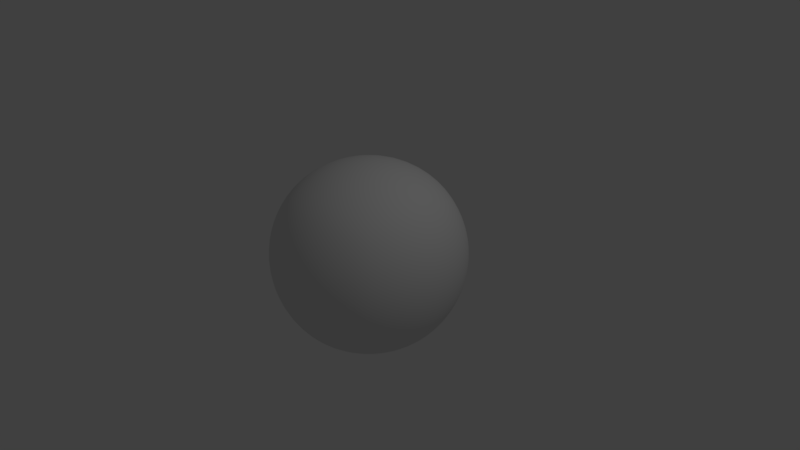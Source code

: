 # Source: SphereCube.blend  (saved by Blender 2.79.0; exported with 4.5.12 LTS)
import bpy
from mathutils import Matrix  # noqa: F401  (used for matrix-valued properties, if any)

bpy.ops.wm.read_factory_settings(use_empty=True)
scene = bpy.context.scene
scene.name = 'Scene'

# ---- collections
col_collection_1 = bpy.data.collections.new('Collection 1'); scene.collection.children.link(col_collection_1)

# ---- materials (node trees are filled in below, after node groups)
mat_spherecube = bpy.data.materials.new('SphereCube')
mat_spherecube.alpha_threshold = 0.0
mat_spherecube.use_transparent_shadow = False
mat_spherecube.roughness = 0.5

# ---- material node trees

# ---- world
world_world = bpy.data.worlds.new('World'); scene.world = world_world
world_world.color = (0.05088, 0.05088, 0.05088)
world_world.use_sun_shadow = False
world_world.sun_shadow_jitter_overblur = 0.0
world_world.cycles.sampling_method = 'MANUAL'

# ---- cameras
cam_camera = bpy.data.cameras.new('Camera')
cam_camera.clip_end = 100.0
cam_camera.lens = 35.0
cam_camera.sensor_width = 32.0
cam_camera.sensor_height = 18.0
cam_camera.ortho_scale = 7.314
cam_camera.dof.focus_distance = 0.0
cam_camera.dof.aperture_fstop = 128.0

# ---- lights
light_lamp = bpy.data.lights.new('Lamp', 'POINT')
light_lamp.transmission_factor = 0.0
light_lamp.cutoff_distance = 30.0
light_lamp.energy = 100.0
light_lamp.shadow_buffer_clip_start = 1.001
light_lamp.shadow_soft_size = 0.1
light_lamp.shadow_maximum_resolution = 0.006
light_lamp.use_absolute_resolution = True

# ---- meshes
me_cube_004 = bpy.data.meshes.new('Cube.004')
me_cube_004.from_pydata([(-0.7448, -0.7448, -0.7448), (-0.7448, -0.7448, 0.7448), (-0.7448, 0.7448, -0.7448), (-0.7448, 0.7448, 0.7448), (0.7448, -0.7448, -0.7448), (0.7448, -0.7448, 0.7448), (0.7448, 0.7448, -0.7448), (0.7448, 0.7448, 0.7448), (-0.9121, 0.0, -0.9121), (-0.9121, -0.9121, 0.0), (-0.9121, 0.0, 0.9121), (-0.9121, 0.9121, 0.0), (0.0, 0.9121, -0.9121), (0.0, 0.9121, 0.9121), (0.9121, 0.9121, 0.0), (0.9121, 0.0, -0.9121), (0.9121, 0.0, 0.9121), (0.9121, -0.9121, 0.0), (0.0, -0.9121, -0.9121), (0.0, -0.9121, 0.9121), (0.0, 0.0, 1.29), (0.0, 0.0, -1.29), (0.0, -1.29, 0.0), (1.29, 0.0, 0.0), (0.0, 1.29, 0.0), (-1.29, 0.0, 0.0), (-0.86, -0.43, -0.86), (-0.86, -0.86, 0.43), (-0.86, 0.43, 0.86), (-0.86, 0.86, -0.43), (-0.43, 0.86, -0.86), (0.43, 0.86, 0.86), (0.86, 0.86, -0.43), (0.86, 0.43, -0.86), (0.86, -0.43, 0.86), (0.86, -0.86, -0.43), (0.43, -0.86, -0.86), (-0.43, -0.86, 0.86), (-0.86, 0.43, -0.86), (-0.86, -0.86, -0.43), (-0.86, -0.43, 0.86), (-0.86, 0.86, 0.43), (0.43, 0.86, -0.86), (-0.43, 0.86, 0.86), (0.86, 0.86, 0.43), (0.86, -0.43, -0.86), (0.86, 0.43, 0.86), (0.86, -0.86, 0.43), (-0.43, -0.86, -0.86), (0.43, -0.86, 0.86), (0.0, -0.5769, 1.154), (0.0, 0.5769, 1.154), (0.5769, 0.0, 1.154), (-0.5769, 0.0, 1.154), (0.0, -0.5769, -1.154), (0.0, 0.5769, -1.154), (-0.5769, 0.0, -1.154), (0.5769, 0.0, -1.154), (-0.5769, -1.154, 0.0), (0.5769, -1.154, 0.0), (0.0, -1.154, -0.5769), (0.0, -1.154, 0.5769), (1.154, -0.5769, 0.0), (1.154, 0.5769, 0.0), (1.154, 0.0, -0.5769), (1.154, 0.0, 0.5769), (0.5769, 1.154, 0.0), (-0.5769, 1.154, 0.0), (0.0, 1.154, -0.5769), (0.0, 1.154, 0.5769), (-1.154, 0.5769, 0.0), (-1.154, -0.5769, 0.0), (-1.154, 0.0, -0.5769), (-1.154, 0.0, 0.5769), (-1.053, -0.5266, 0.5266), (-1.053, -0.5266, -0.5266), (-1.053, 0.5266, -0.5266), (-0.5266, 1.053, 0.5266), (-0.5266, 1.053, -0.5266), (0.5266, 1.053, -0.5266), (1.053, 0.5266, 0.5266), (1.053, 0.5266, -0.5266), (1.053, -0.5266, -0.5266), (0.5266, -1.053, 0.5266), (0.5266, -1.053, -0.5266), (-0.5266, -1.053, -0.5266), (0.5266, 0.5266, -1.053), (-0.5266, 0.5266, -1.053), (-0.5266, -0.5266, -1.053), (-0.5266, 0.5266, 1.053), (0.5266, 0.5266, 1.053), (0.5266, -0.5266, 1.053), (-0.5266, -0.5266, 1.053), (0.5266, -0.5266, -1.053), (-0.5266, -1.053, 0.5266), (1.053, -0.5266, 0.5266), (0.5266, 1.053, 0.5266), (-1.053, 0.5266, 0.5266), (-0.8058, -0.6044, -0.8058), (-0.8058, -0.8058, 0.6044), (-0.8058, 0.6044, 0.8058), (-0.8058, 0.8058, -0.6044), (-0.6044, 0.8058, -0.8058), (0.6044, 0.8058, 0.8058), (0.8058, 0.8058, -0.6044), (0.8058, 0.6044, -0.8058), (0.8058, -0.6044, 0.8058), (0.8058, -0.8058, -0.6044), (0.6044, -0.8058, -0.8058), (-0.6044, -0.8058, 0.8058), (-0.8982, 0.2246, -0.8982), (-0.8982, -0.8982, -0.2246), (-0.8982, -0.2246, 0.8982), (-0.8982, 0.8982, 0.2246), (0.2246, 0.8982, -0.8982), (-0.2246, 0.8982, 0.8982), (0.8982, 0.8982, 0.2246), (0.8982, -0.2246, -0.8982), (0.8982, 0.2246, 0.8982), (0.8982, -0.8982, 0.2246), (-0.2246, -0.8982, -0.8982), (0.2246, -0.8982, 0.8982), (0.0, -0.774, 1.032), (0.0, 0.3129, 1.251), (0.774, 0.0, 1.032), (-0.3129, 0.0, 1.251), (0.0, -0.774, -1.032), (0.0, 0.3129, -1.251), (-0.774, 0.0, -1.032), (0.3129, 0.0, -1.251), (-0.774, -1.032, 0.0), (0.3129, -1.251, 0.0), (0.0, -1.032, -0.774), (0.0, -1.251, 0.3129), (1.032, -0.774, 0.0), (1.251, 0.3129, 0.0), (1.032, 0.0, -0.774), (1.251, 0.0, 0.3129), (0.774, 1.032, 0.0), (-0.3129, 1.251, 0.0), (0.0, 1.032, -0.774), (0.0, 1.251, 0.3129), (-1.032, 0.774, 0.0), (-1.251, -0.3129, 0.0), (-1.032, 0.0, -0.774), (-1.251, 0.0, 0.3129), (-0.8982, -0.2246, -0.8982), (-0.8982, -0.8982, 0.2246), (-0.8982, 0.2246, 0.8982), (-0.8982, 0.8982, -0.2246), (-0.2246, 0.8982, -0.8982), (0.2246, 0.8982, 0.8982), (0.8982, 0.8982, -0.2246), (0.8982, 0.2246, -0.8982), (0.8982, -0.2246, 0.8982), (0.8982, -0.8982, -0.2246), (0.2246, -0.8982, -0.8982), (-0.2246, -0.8982, 0.8982), (-0.8058, 0.6044, -0.8058), (-0.8058, -0.8058, -0.6044), (-0.8058, -0.6044, 0.8058), (-0.8058, 0.8058, 0.6044), (0.6044, 0.8058, -0.8058), (-0.6044, 0.8058, 0.8058), (0.8058, 0.8058, 0.6044), (0.8058, -0.6044, -0.8058), (0.8058, 0.6044, 0.8058), (0.8058, -0.8058, 0.6044), (-0.6044, -0.8058, -0.8058), (0.6044, -0.8058, 0.8058), (0.0, -0.3129, 1.251), (0.0, 0.774, 1.032), (0.3129, 0.0, 1.251), (-0.774, 0.0, 1.032), (0.0, -0.3129, -1.251), (0.0, 0.774, -1.032), (-0.3129, 0.0, -1.251), (0.774, 0.0, -1.032), (-0.3129, -1.251, 0.0), (0.774, -1.032, 0.0), (0.0, -1.251, -0.3129), (0.0, -1.032, 0.774), (1.251, -0.3129, 0.0), (1.032, 0.774, 0.0), (1.251, 0.0, -0.3129), (1.032, 0.0, 0.774), (0.3129, 1.251, 0.0), (-0.774, 1.032, 0.0), (0.0, 1.251, -0.3129), (0.0, 1.032, 0.774), (-1.251, 0.3129, 0.0), (-1.032, -0.774, 0.0), (-1.251, 0.0, -0.3129), (-1.032, 0.0, 0.774), (-1.126, -0.2815, 0.563), (-0.9581, -0.7186, 0.4791), (-1.126, -0.563, 0.2815), (-0.9581, -0.4791, 0.7186), (-1.126, -0.2815, -0.563), (-0.9581, -0.7186, -0.4791), (-0.9581, -0.4791, -0.7186), (-1.126, -0.563, -0.2815), (-0.9581, 0.7186, -0.4791), (-1.126, 0.2815, -0.563), (-0.9581, 0.4791, -0.7186), (-1.126, 0.563, -0.2815), (-0.2815, 1.126, 0.563), (-0.7186, 0.9581, 0.4791), (-0.563, 1.126, 0.2815), (-0.4791, 0.9581, 0.7186), (-0.2815, 1.126, -0.563), (-0.7186, 0.9581, -0.4791), (-0.4791, 0.9581, -0.7186), (-0.563, 1.126, -0.2815), (0.7186, 0.9581, -0.4791), (0.2815, 1.126, -0.563), (0.4791, 0.9581, -0.7186), (0.563, 1.126, -0.2815), (1.126, 0.2815, 0.563), (0.9581, 0.7186, 0.4791), (1.126, 0.563, 0.2815), (0.9581, 0.4791, 0.7186), (1.126, 0.2815, -0.563), (0.9581, 0.7186, -0.4791), (0.9581, 0.4791, -0.7186), (1.126, 0.563, -0.2815), (0.9581, -0.7186, -0.4791), (1.126, -0.2815, -0.563), (0.9581, -0.4791, -0.7186), (1.126, -0.563, -0.2815), (0.2815, -1.126, 0.563), (0.7186, -0.9581, 0.4791), (0.563, -1.126, 0.2815), (0.4791, -0.9581, 0.7186), (0.2815, -1.126, -0.563), (0.7186, -0.9581, -0.4791), (0.4791, -0.9581, -0.7186), (0.563, -1.126, -0.2815), (-0.7186, -0.9581, -0.4791), (-0.2815, -1.126, -0.563), (-0.4791, -0.9581, -0.7186), (-0.563, -1.126, -0.2815), (0.563, 0.2815, -1.126), (0.4791, 0.7186, -0.9581), (0.2815, 0.563, -1.126), (0.7186, 0.4791, -0.9581), (-0.563, 0.2815, -1.126), (-0.4791, 0.7186, -0.9581), (-0.7186, 0.4791, -0.9581), (-0.2815, 0.563, -1.126), (-0.4791, -0.7186, -0.9581), (-0.563, -0.2815, -1.126), (-0.7186, -0.4791, -0.9581), (-0.2815, -0.563, -1.126), (-0.563, 0.2815, 1.126), (-0.4791, 0.7186, 0.9581), (-0.2815, 0.563, 1.126), (-0.7186, 0.4791, 0.9581), (0.563, 0.2815, 1.126), (0.4791, 0.7186, 0.9581), (0.7186, 0.4791, 0.9581), (0.2815, 0.563, 1.126), (0.4791, -0.7186, 0.9581), (0.563, -0.2815, 1.126), (0.7186, -0.4791, 0.9581), (0.2815, -0.563, 1.126), (-0.4791, -0.7186, 0.9581), (-0.563, -0.2815, 1.126), (-0.2815, -0.563, 1.126), (-0.7186, -0.4791, 0.9581), (0.4791, -0.7186, -0.9581), (0.563, -0.2815, -1.126), (0.2815, -0.563, -1.126), (0.7186, -0.4791, -0.9581), (-0.7186, -0.9581, 0.4791), (-0.2815, -1.126, 0.563), (-0.563, -1.126, 0.2815), (-0.4791, -0.9581, 0.7186), (0.9581, -0.7186, 0.4791), (1.126, -0.2815, 0.563), (1.126, -0.563, 0.2815), (0.9581, -0.4791, 0.7186), (0.7186, 0.9581, 0.4791), (0.2815, 1.126, 0.563), (0.563, 1.126, 0.2815), (0.4791, 0.9581, 0.7186), (-0.9581, 0.7186, 0.4791), (-1.126, 0.2815, 0.563), (-1.126, 0.563, 0.2815), (-0.9581, 0.4791, 0.7186), (-1.012, 0.253, 0.7589), (-1.216, 0.304, 0.304), (-1.012, 0.7589, 0.253), (0.253, 1.012, 0.7589), (0.304, 1.216, 0.304), (0.7589, 1.012, 0.253), (1.012, -0.253, 0.7589), (1.216, -0.304, 0.304), (1.012, -0.7589, 0.253), (-0.253, -1.012, 0.7589), (-0.304, -1.216, 0.304), (-0.7589, -1.012, 0.253), (0.7589, -0.253, -1.012), (0.304, -0.304, -1.216), (0.253, -0.7589, -1.012), (-0.7589, -0.253, 1.012), (-0.304, -0.304, 1.216), (-0.253, -0.7589, 1.012), (0.304, -0.304, 1.216), (0.7589, -0.253, 1.012), (0.6637, -0.6637, 0.8849), (0.253, 0.7589, 1.012), (0.6637, 0.6637, 0.8849), (0.7589, 0.253, 1.012), (-0.6637, 0.6637, 0.8849), (-0.253, 0.7589, 1.012), (-0.304, 0.304, 1.216), (-0.304, -0.304, -1.216), (-0.7589, -0.253, -1.012), (-0.6637, -0.6637, -0.8849), (-0.253, 0.7589, -1.012), (-0.6637, 0.6637, -0.8849), (-0.7589, 0.253, -1.012), (0.6637, 0.6637, -0.8849), (0.253, 0.7589, -1.012), (0.304, 0.304, -1.216), (-0.304, -1.216, -0.304), (-0.253, -1.012, -0.7589), (-0.6637, -0.8849, -0.6637), (0.7589, -1.012, -0.253), (0.6637, -0.8849, -0.6637), (0.253, -1.012, -0.7589), (0.6637, -0.8849, 0.6637), (0.7589, -1.012, 0.253), (0.304, -1.216, 0.304), (1.216, -0.304, -0.304), (1.012, -0.253, -0.7589), (0.8849, -0.6637, -0.6637), (1.012, 0.7589, -0.253), (0.8849, 0.6637, -0.6637), (1.012, 0.253, -0.7589), (0.8849, 0.6637, 0.6637), (1.012, 0.7589, 0.253), (1.216, 0.304, 0.304), (0.304, 1.216, -0.304), (0.253, 1.012, -0.7589), (0.6637, 0.8849, -0.6637), (-0.7589, 1.012, -0.253), (-0.6637, 0.8849, -0.6637), (-0.253, 1.012, -0.7589), (-0.6637, 0.8849, 0.6637), (-0.7589, 1.012, 0.253), (-0.304, 1.216, 0.304), (-1.216, 0.304, -0.304), (-1.012, 0.253, -0.7589), (-0.8849, 0.6637, -0.6637), (-1.012, -0.7589, -0.253), (-0.8849, -0.6637, -0.6637), (-1.012, -0.253, -0.7589), (-0.8849, -0.6637, 0.6637), (-1.012, -0.7589, 0.253), (-1.216, -0.304, 0.304), (-1.012, -0.253, 0.7589), (-1.216, -0.304, -0.304), (-1.012, 0.7589, -0.253), (-0.253, 1.012, 0.7589), (-0.304, 1.216, -0.304), (0.7589, 1.012, -0.253), (1.012, 0.253, 0.7589), (1.216, 0.304, -0.304), (1.012, -0.7589, -0.253), (0.253, -1.012, 0.7589), (0.304, -1.216, -0.304), (-0.7589, -1.012, -0.253), (0.7589, 0.253, -1.012), (-0.304, 0.304, -1.216), (-0.253, -0.7589, -1.012), (-0.7589, 0.253, 1.012), (0.304, 0.304, 1.216), (0.253, -0.7589, 1.012), (-0.6637, -0.6637, 0.8849), (0.6637, -0.6637, -0.8849), (-0.6637, -0.8849, 0.6637), (0.8849, -0.6637, 0.6637), (0.6637, 0.8849, 0.6637), (-0.8849, 0.6637, 0.6637)], [], [(385, 100, 3, 161), (384, 103, 7, 164), (383, 106, 5, 167), (382, 109, 1, 99), (381, 165, 4, 108), (380, 160, 1, 109), (379, 122, 19, 121), (378, 123, 20, 172), (377, 148, 10, 173), (376, 126, 18, 120), (375, 127, 21, 176), (374, 153, 15, 177), (373, 130, 9, 111), (372, 131, 22, 180), (371, 121, 19, 181), (370, 134, 17, 155), (369, 135, 23, 184), (368, 118, 16, 185), (367, 138, 14, 152), (366, 139, 24, 188), (365, 115, 13, 189), (364, 142, 11, 149), (363, 143, 25, 192), (362, 112, 10, 193), (361, 194, 73, 145), (360, 195, 74, 196), (359, 160, 40, 197), (358, 198, 72, 144), (357, 199, 75, 200), (356, 191, 71, 201), (355, 202, 29, 101), (354, 203, 76, 204), (353, 190, 70, 205), (352, 206, 69, 141), (351, 207, 77, 208), (350, 163, 43, 209), (349, 210, 68, 140), (348, 211, 78, 212), (347, 187, 67, 213), (346, 214, 32, 104), (345, 215, 79, 216), (344, 186, 66, 217), (343, 218, 65, 137), (342, 219, 80, 220), (341, 166, 46, 221), (340, 222, 64, 136), (339, 223, 81, 224), (338, 183, 63, 225), (337, 226, 35, 107), (336, 227, 82, 228), (335, 182, 62, 229), (334, 230, 61, 133), (333, 231, 83, 232), (332, 169, 49, 233), (331, 234, 60, 132), (330, 235, 84, 236), (329, 179, 59, 237), (328, 238, 39, 159), (327, 239, 85, 240), (326, 178, 58, 241), (325, 242, 57, 129), (324, 243, 86, 244), (323, 105, 33, 245), (322, 246, 56, 128), (321, 247, 87, 248), (320, 175, 55, 249), (319, 250, 48, 168), (318, 251, 88, 252), (317, 174, 54, 253), (316, 254, 53, 125), (315, 255, 89, 256), (314, 100, 28, 257), (313, 258, 52, 124), (312, 259, 90, 260), (311, 171, 51, 261), (310, 262, 49, 169), (309, 263, 91, 264), (308, 170, 50, 265), (307, 266, 37, 157), (306, 267, 92, 268), (305, 112, 40, 269), (304, 270, 36, 156), (303, 271, 93, 272), (302, 117, 45, 273), (301, 274, 27, 147), (300, 275, 94, 276), (299, 157, 37, 277), (298, 278, 47, 119), (297, 279, 95, 280), (296, 154, 34, 281), (295, 282, 44, 116), (294, 283, 96, 284), (293, 151, 31, 285), (292, 286, 41, 113), (291, 287, 97, 288), (290, 148, 28, 289), (287, 290, 289, 97), (73, 193, 290, 287), (193, 10, 148, 290), (190, 291, 288, 70), (25, 145, 291, 190), (145, 73, 287, 291), (142, 292, 113, 11), (70, 288, 292, 142), (288, 97, 286, 292), (283, 293, 285, 96), (69, 189, 293, 283), (189, 13, 151, 293), (186, 294, 284, 66), (24, 141, 294, 186), (141, 69, 283, 294), (138, 295, 116, 14), (66, 284, 295, 138), (284, 96, 282, 295), (279, 296, 281, 95), (65, 185, 296, 279), (185, 16, 154, 296), (182, 297, 280, 62), (23, 137, 297, 182), (137, 65, 279, 297), (134, 298, 119, 17), (62, 280, 298, 134), (280, 95, 278, 298), (275, 299, 277, 94), (61, 181, 299, 275), (181, 19, 157, 299), (178, 300, 276, 58), (22, 133, 300, 178), (133, 61, 275, 300), (130, 301, 147, 9), (58, 276, 301, 130), (276, 94, 274, 301), (271, 302, 273, 93), (57, 177, 302, 271), (177, 15, 117, 302), (174, 303, 272, 54), (21, 129, 303, 174), (129, 57, 271, 303), (126, 304, 156, 18), (54, 272, 304, 126), (272, 93, 270, 304), (267, 305, 269, 92), (53, 173, 305, 267), (173, 10, 112, 305), (170, 306, 268, 50), (20, 125, 306, 170), (125, 53, 267, 306), (122, 307, 157, 19), (50, 268, 307, 122), (268, 92, 266, 307), (263, 308, 265, 91), (52, 172, 308, 263), (172, 20, 170, 308), (154, 309, 264, 34), (16, 124, 309, 154), (124, 52, 263, 309), (106, 310, 169, 5), (34, 264, 310, 106), (264, 91, 262, 310), (259, 311, 261, 90), (31, 151, 311, 259), (151, 13, 171, 311), (166, 312, 260, 46), (7, 103, 312, 166), (103, 31, 259, 312), (118, 313, 124, 16), (46, 260, 313, 118), (260, 90, 258, 313), (255, 314, 257, 89), (43, 163, 314, 255), (163, 3, 100, 314), (171, 315, 256, 51), (13, 115, 315, 171), (115, 43, 255, 315), (123, 316, 125, 20), (51, 256, 316, 123), (256, 89, 254, 316), (251, 317, 253, 88), (56, 176, 317, 251), (176, 21, 174, 317), (146, 318, 252, 26), (8, 128, 318, 146), (128, 56, 251, 318), (98, 319, 168, 0), (26, 252, 319, 98), (252, 88, 250, 319), (247, 320, 249, 87), (30, 150, 320, 247), (150, 12, 175, 320), (158, 321, 248, 38), (2, 102, 321, 158), (102, 30, 247, 321), (110, 322, 128, 8), (38, 248, 322, 110), (248, 87, 246, 322), (243, 323, 245, 86), (42, 162, 323, 243), (162, 6, 105, 323), (175, 324, 244, 55), (12, 114, 324, 175), (114, 42, 243, 324), (127, 325, 129, 21), (55, 244, 325, 127), (244, 86, 242, 325), (239, 326, 241, 85), (60, 180, 326, 239), (180, 22, 178, 326), (120, 327, 240, 48), (18, 132, 327, 120), (132, 60, 239, 327), (168, 328, 159, 0), (48, 240, 328, 168), (240, 85, 238, 328), (235, 329, 237, 84), (35, 155, 329, 235), (155, 17, 179, 329), (108, 330, 236, 36), (4, 107, 330, 108), (107, 35, 235, 330), (156, 331, 132, 18), (36, 236, 331, 156), (236, 84, 234, 331), (231, 332, 233, 83), (47, 167, 332, 231), (167, 5, 169, 332), (179, 333, 232, 59), (17, 119, 333, 179), (119, 47, 231, 333), (131, 334, 133, 22), (59, 232, 334, 131), (232, 83, 230, 334), (227, 335, 229, 82), (64, 184, 335, 227), (184, 23, 182, 335), (117, 336, 228, 45), (15, 136, 336, 117), (136, 64, 227, 336), (165, 337, 107, 4), (45, 228, 337, 165), (228, 82, 226, 337), (223, 338, 225, 81), (32, 152, 338, 223), (152, 14, 183, 338), (105, 339, 224, 33), (6, 104, 339, 105), (104, 32, 223, 339), (153, 340, 136, 15), (33, 224, 340, 153), (224, 81, 222, 340), (219, 341, 221, 80), (44, 164, 341, 219), (164, 7, 166, 341), (183, 342, 220, 63), (14, 116, 342, 183), (116, 44, 219, 342), (135, 343, 137, 23), (63, 220, 343, 135), (220, 80, 218, 343), (215, 344, 217, 79), (68, 188, 344, 215), (188, 24, 186, 344), (114, 345, 216, 42), (12, 140, 345, 114), (140, 68, 215, 345), (162, 346, 104, 6), (42, 216, 346, 162), (216, 79, 214, 346), (211, 347, 213, 78), (29, 149, 347, 211), (149, 11, 187, 347), (102, 348, 212, 30), (2, 101, 348, 102), (101, 29, 211, 348), (150, 349, 140, 12), (30, 212, 349, 150), (212, 78, 210, 349), (207, 350, 209, 77), (41, 161, 350, 207), (161, 3, 163, 350), (187, 351, 208, 67), (11, 113, 351, 187), (113, 41, 207, 351), (139, 352, 141, 24), (67, 208, 352, 139), (208, 77, 206, 352), (203, 353, 205, 76), (72, 192, 353, 203), (192, 25, 190, 353), (110, 354, 204, 38), (8, 144, 354, 110), (144, 72, 203, 354), (158, 355, 101, 2), (38, 204, 355, 158), (204, 76, 202, 355), (199, 356, 201, 75), (39, 111, 356, 199), (111, 9, 191, 356), (98, 357, 200, 26), (0, 159, 357, 98), (159, 39, 199, 357), (146, 358, 144, 8), (26, 200, 358, 146), (200, 75, 198, 358), (195, 359, 197, 74), (27, 99, 359, 195), (99, 1, 160, 359), (191, 360, 196, 71), (9, 147, 360, 191), (147, 27, 195, 360), (143, 361, 145, 25), (71, 196, 361, 143), (196, 74, 194, 361), (194, 362, 193, 73), (74, 197, 362, 194), (197, 40, 112, 362), (198, 363, 192, 72), (75, 201, 363, 198), (201, 71, 143, 363), (202, 364, 149, 29), (76, 205, 364, 202), (205, 70, 142, 364), (206, 365, 189, 69), (77, 209, 365, 206), (209, 43, 115, 365), (210, 366, 188, 68), (78, 213, 366, 210), (213, 67, 139, 366), (214, 367, 152, 32), (79, 217, 367, 214), (217, 66, 138, 367), (218, 368, 185, 65), (80, 221, 368, 218), (221, 46, 118, 368), (222, 369, 184, 64), (81, 225, 369, 222), (225, 63, 135, 369), (226, 370, 155, 35), (82, 229, 370, 226), (229, 62, 134, 370), (230, 371, 181, 61), (83, 233, 371, 230), (233, 49, 121, 371), (234, 372, 180, 60), (84, 237, 372, 234), (237, 59, 131, 372), (238, 373, 111, 39), (85, 241, 373, 238), (241, 58, 130, 373), (242, 374, 177, 57), (86, 245, 374, 242), (245, 33, 153, 374), (246, 375, 176, 56), (87, 249, 375, 246), (249, 55, 127, 375), (250, 376, 120, 48), (88, 253, 376, 250), (253, 54, 126, 376), (254, 377, 173, 53), (89, 257, 377, 254), (257, 28, 148, 377), (258, 378, 172, 52), (90, 261, 378, 258), (261, 51, 123, 378), (262, 379, 121, 49), (91, 265, 379, 262), (265, 50, 122, 379), (266, 380, 109, 37), (92, 269, 380, 266), (269, 40, 160, 380), (270, 381, 108, 36), (93, 273, 381, 270), (273, 45, 165, 381), (274, 382, 99, 27), (94, 277, 382, 274), (277, 37, 109, 382), (278, 383, 167, 47), (95, 281, 383, 278), (281, 34, 106, 383), (282, 384, 164, 44), (96, 285, 384, 282), (285, 31, 103, 384), (286, 385, 161, 41), (97, 289, 385, 286), (289, 28, 100, 385)])
me_cube_004.polygons.foreach_set('use_smooth', [True] * 384)
_uv = me_cube_004.uv_layers.new(name='UVMap')
_uv.uv.foreach_set('vector', [0.3864, 0.3864, 0.3485, 0.3864, 0.3485, 0.3485, 0.3864, 0.3485, 0.05303, 0.3864, 0.01515, 0.3864, 0.01515, 0.3485, 0.05303, 0.3485, 0.05303, 0.05303, 0.01515, 0.05303, 0.01515, 0.01515, 0.05303, 0.01515, 0.6136, 0.05303, 0.6136, 0.01515, 0.6515, 0.01515, 0.6515, 0.05303, 0.947, 0.05303, 0.947, 0.01515, 0.9848, 0.01515, 0.9848, 0.05303, 0.05303, 0.947, 0.05303, 0.9848, 0.01515, 0.9848, 0.01515, 0.947, 0.05303, 0.7955, 0.05303, 0.8333, 0.01515, 0.8333, 0.01515, 0.7955, 0.2045, 0.7955, 0.2045, 0.8333, 0.1667, 0.8333, 0.1667, 0.7955, 0.2045, 0.947, 0.2045, 0.9848, 0.1667, 0.9848, 0.1667, 0.947, 0.947, 0.2045, 0.947, 0.1667, 0.9848, 0.1667, 0.9848, 0.2045, 0.7955, 0.2045, 0.7955, 0.1667, 0.8333, 0.1667, 0.8333, 0.2045, 0.7955, 0.05303, 0.7955, 0.01515, 0.8333, 0.01515, 0.8333, 0.05303, 0.6136, 0.2045, 0.6136, 0.1667, 0.6515, 0.1667, 0.6515, 0.2045, 0.4621, 0.2045, 0.4621, 0.1667, 0.5, 0.1667, 0.5, 0.2045, 0.4621, 0.05303, 0.4621, 0.01515, 0.5, 0.01515, 0.5, 0.05303, 0.2045, 0.05303, 0.1667, 0.05303, 0.1667, 0.01515, 0.2045, 0.01515, 0.2045, 0.2045, 0.1667, 0.2045, 0.1667, 0.1667, 0.2045, 0.1667, 0.05303, 0.2045, 0.01515, 0.2045, 0.01515, 0.1667, 0.05303, 0.1667, 0.2045, 0.3864, 0.1667, 0.3864, 0.1667, 0.3485, 0.2045, 0.3485, 0.2045, 0.5379, 0.1667, 0.5379, 0.1667, 0.5, 0.2045, 0.5, 0.05303, 0.5379, 0.01515, 0.5379, 0.01515, 0.5, 0.05303, 0.5, 0.5379, 0.3864, 0.5, 0.3864, 0.5, 0.3485, 0.5379, 0.3485, 0.5379, 0.5379, 0.5, 0.5379, 0.5, 0.5, 0.5379, 0.5, 0.3864, 0.5379, 0.3485, 0.5379, 0.3485, 0.5, 0.3864, 0.5, 0.4621, 0.5379, 0.4242, 0.5379, 0.4242, 0.5, 0.4621, 0.5, 0.4621, 0.6136, 0.4242, 0.6136, 0.4242, 0.5758, 0.4621, 0.5758, 0.3864, 0.6136, 0.3485, 0.6136, 0.3485, 0.5758, 0.3864, 0.5758, 0.6136, 0.5379, 0.5758, 0.5379, 0.5758, 0.5, 0.6136, 0.5, 0.6136, 0.6136, 0.5758, 0.6136, 0.5758, 0.5758, 0.6136, 0.5758, 0.5379, 0.6136, 0.5, 0.6136, 0.5, 0.5758, 0.5379, 0.5758, 0.6136, 0.3864, 0.5758, 0.3864, 0.5758, 0.3485, 0.6136, 0.3485, 0.6136, 0.4621, 0.5758, 0.4621, 0.5758, 0.4242, 0.6136, 0.4242, 0.5379, 0.4621, 0.5, 0.4621, 0.5, 0.4242, 0.5379, 0.4242, 0.1288, 0.5379, 0.09091, 0.5379, 0.09091, 0.5, 0.1288, 0.5, 0.1288, 0.6136, 0.09091, 0.6136, 0.09091, 0.5758, 0.1288, 0.5758, 0.05303, 0.6136, 0.01515, 0.6136, 0.01515, 0.5758, 0.05303, 0.5758, 0.2803, 0.5379, 0.2424, 0.5379, 0.2424, 0.5, 0.2803, 0.5, 0.2803, 0.6136, 0.2424, 0.6136, 0.2424, 0.5758, 0.2803, 0.5758, 0.2045, 0.6136, 0.1667, 0.6136, 0.1667, 0.5758, 0.2045, 0.5758, 0.2803, 0.3864, 0.2424, 0.3864, 0.2424, 0.3485, 0.2803, 0.3485, 0.2803, 0.4621, 0.2424, 0.4621, 0.2424, 0.4242, 0.2803, 0.4242, 0.2045, 0.4621, 0.1667, 0.4621, 0.1667, 0.4242, 0.2045, 0.4242, 0.1288, 0.2045, 0.09091, 0.2045, 0.09091, 0.1667, 0.1288, 0.1667, 0.1288, 0.2803, 0.09091, 0.2803, 0.09091, 0.2424, 0.1288, 0.2424, 0.05303, 0.2803, 0.01515, 0.2803, 0.01515, 0.2424, 0.05303, 0.2424, 0.2803, 0.2045, 0.2424, 0.2045, 0.2424, 0.1667, 0.2803, 0.1667, 0.2803, 0.2803, 0.2424, 0.2803, 0.2424, 0.2424, 0.2803, 0.2424, 0.2045, 0.2803, 0.1667, 0.2803, 0.1667, 0.2424, 0.2045, 0.2424, 0.2803, 0.05303, 0.2424, 0.05303, 0.2424, 0.01515, 0.2803, 0.01515, 0.2803, 0.1288, 0.2424, 0.1288, 0.2424, 0.09091, 0.2803, 0.09091, 0.2045, 0.1288, 0.1667, 0.1288, 0.1667, 0.09091, 0.2045, 0.09091, 0.4621, 0.1288, 0.4621, 0.09091, 0.5, 0.09091, 0.5, 0.1288, 0.3864, 0.1288, 0.3864, 0.09091, 0.4242, 0.09091, 0.4242, 0.1288, 0.3864, 0.05303, 0.3864, 0.01515, 0.4242, 0.01515, 0.4242, 0.05303, 0.4621, 0.2803, 0.4621, 0.2424, 0.5, 0.2424, 0.5, 0.2803, 0.3864, 0.2803, 0.3864, 0.2424, 0.4242, 0.2424, 0.4242, 0.2803, 0.3864, 0.2045, 0.3864, 0.1667, 0.4242, 0.1667, 0.4242, 0.2045, 0.6136, 0.2803, 0.6136, 0.2424, 0.6515, 0.2424, 0.6515, 0.2803, 0.5379, 0.2803, 0.5379, 0.2424, 0.5758, 0.2424, 0.5758, 0.2803, 0.5379, 0.2045, 0.5379, 0.1667, 0.5758, 0.1667, 0.5758, 0.2045, 0.7955, 0.1288, 0.7955, 0.09091, 0.8333, 0.09091, 0.8333, 0.1288, 0.7197, 0.1288, 0.7197, 0.09091, 0.7576, 0.09091, 0.7576, 0.1288, 0.7197, 0.05303, 0.7197, 0.01515, 0.7576, 0.01515, 0.7576, 0.05303, 0.7955, 0.2803, 0.7955, 0.2424, 0.8333, 0.2424, 0.8333, 0.2803, 0.7197, 0.2803, 0.7197, 0.2424, 0.7576, 0.2424, 0.7576, 0.2803, 0.7197, 0.2045, 0.7197, 0.1667, 0.7576, 0.1667, 0.7576, 0.2045, 0.947, 0.2803, 0.947, 0.2424, 0.9848, 0.2424, 0.9848, 0.2803, 0.8712, 0.2803, 0.8712, 0.2424, 0.9091, 0.2424, 0.9091, 0.2803, 0.8712, 0.2045, 0.8712, 0.1667, 0.9091, 0.1667, 0.9091, 0.2045, 0.2045, 0.8712, 0.2045, 0.9091, 0.1667, 0.9091, 0.1667, 0.8712, 0.2803, 0.8712, 0.2803, 0.9091, 0.2424, 0.9091, 0.2424, 0.8712, 0.2803, 0.947, 0.2803, 0.9848, 0.2424, 0.9848, 0.2424, 0.947, 0.2045, 0.7197, 0.2045, 0.7576, 0.1667, 0.7576, 0.1667, 0.7197, 0.2803, 0.7197, 0.2803, 0.7576, 0.2424, 0.7576, 0.2424, 0.7197, 0.2803, 0.7955, 0.2803, 0.8333, 0.2424, 0.8333, 0.2424, 0.7955, 0.05303, 0.7197, 0.05303, 0.7576, 0.01515, 0.7576, 0.01515, 0.7197, 0.1288, 0.7197, 0.1288, 0.7576, 0.09091, 0.7576, 0.09091, 0.7197, 0.1288, 0.7955, 0.1288, 0.8333, 0.09091, 0.8333, 0.09091, 0.7955, 0.05303, 0.8712, 0.05303, 0.9091, 0.01515, 0.9091, 0.01515, 0.8712, 0.1288, 0.8712, 0.1288, 0.9091, 0.09091, 0.9091, 0.09091, 0.8712, 0.1288, 0.947, 0.1288, 0.9848, 0.09091, 0.9848, 0.09091, 0.947, 0.947, 0.1288, 0.947, 0.09091, 0.9848, 0.09091, 0.9848, 0.1288, 0.8712, 0.1288, 0.8712, 0.09091, 0.9091, 0.09091, 0.9091, 0.1288, 0.8712, 0.05303, 0.8712, 0.01515, 0.9091, 0.01515, 0.9091, 0.05303, 0.6136, 0.1288, 0.6136, 0.09091, 0.6515, 0.09091, 0.6515, 0.1288, 0.5379, 0.1288, 0.5379, 0.09091, 0.5758, 0.09091, 0.5758, 0.1288, 0.5379, 0.05303, 0.5379, 0.01515, 0.5758, 0.01515, 0.5758, 0.05303, 0.1288, 0.05303, 0.09091, 0.05303, 0.09091, 0.01515, 0.1288, 0.01515, 0.1288, 0.1288, 0.09091, 0.1288, 0.09091, 0.09091, 0.1288, 0.09091, 0.05303, 0.1288, 0.01515, 0.1288, 0.01515, 0.09091, 0.05303, 0.09091, 0.1288, 0.3864, 0.09091, 0.3864, 0.09091, 0.3485, 0.1288, 0.3485, 0.1288, 0.4621, 0.09091, 0.4621, 0.09091, 0.4242, 0.1288, 0.4242, 0.05303, 0.4621, 0.01515, 0.4621, 0.01515, 0.4242, 0.05303, 0.4242, 0.4621, 0.3864, 0.4242, 0.3864, 0.4242, 0.3485, 0.4621, 0.3485, 0.4621, 0.4621, 0.4242, 0.4621, 0.4242, 0.4242, 0.4621, 0.4242, 0.3864, 0.4621, 0.3485, 0.4621, 0.3485, 0.4242, 0.3864, 0.4242, 0.4242, 0.4621, 0.3864, 0.4621, 0.3864, 0.4242, 0.4242, 0.4242, 0.4242, 0.5, 0.3864, 0.5, 0.3864, 0.4621, 0.4242, 0.4621, 0.3864, 0.5, 0.3485, 0.5, 0.3485, 0.4621, 0.3864, 0.4621, 0.5, 0.4621, 0.4621, 0.4621, 0.4621, 0.4242, 0.5, 0.4242, 0.5, 0.5, 0.4621, 0.5, 0.4621, 0.4621, 0.5, 0.4621, 0.4621, 0.5, 0.4242, 0.5, 0.4242, 0.4621, 0.4621, 0.4621, 0.5, 0.3864, 0.4621, 0.3864, 0.4621, 0.3485, 0.5, 0.3485, 0.5, 0.4242, 0.4621, 0.4242, 0.4621, 0.3864, 0.5, 0.3864, 0.4621, 0.4242, 0.4242, 0.4242, 0.4242, 0.3864, 0.4621, 0.3864, 0.09091, 0.4621, 0.05303, 0.4621, 0.05303, 0.4242, 0.09091, 0.4242, 0.09091, 0.5, 0.05303, 0.5, 0.05303, 0.4621, 0.09091, 0.4621, 0.05303, 0.5, 0.01515, 0.5, 0.01515, 0.4621, 0.05303, 0.4621, 0.1667, 0.4621, 0.1288, 0.4621, 0.1288, 0.4242, 0.1667, 0.4242, 0.1667, 0.5, 0.1288, 0.5, 0.1288, 0.4621, 0.1667, 0.4621, 0.1288, 0.5, 0.09091, 0.5, 0.09091, 0.4621, 0.1288, 0.4621, 0.1667, 0.3864, 0.1288, 0.3864, 0.1288, 0.3485, 0.1667, 0.3485, 0.1667, 0.4242, 0.1288, 0.4242, 0.1288, 0.3864, 0.1667, 0.3864, 0.1288, 0.4242, 0.09091, 0.4242, 0.09091, 0.3864, 0.1288, 0.3864, 0.09091, 0.1288, 0.05303, 0.1288, 0.05303, 0.09091, 0.09091, 0.09091, 0.09091, 0.1667, 0.05303, 0.1667, 0.05303, 0.1288, 0.09091, 0.1288, 0.05303, 0.1667, 0.01515, 0.1667, 0.01515, 0.1288, 0.05303, 0.1288, 0.1667, 0.1288, 0.1288, 0.1288, 0.1288, 0.09091, 0.1667, 0.09091, 0.1667, 0.1667, 0.1288, 0.1667, 0.1288, 0.1288, 0.1667, 0.1288, 0.1288, 0.1667, 0.09091, 0.1667, 0.09091, 0.1288, 0.1288, 0.1288, 0.1667, 0.05303, 0.1288, 0.05303, 0.1288, 0.01515, 0.1667, 0.01515, 0.1667, 0.09091, 0.1288, 0.09091, 0.1288, 0.05303, 0.1667, 0.05303, 0.1288, 0.09091, 0.09091, 0.09091, 0.09091, 0.05303, 0.1288, 0.05303, 0.5379, 0.09091, 0.5379, 0.05303, 0.5758, 0.05303, 0.5758, 0.09091, 0.5, 0.09091, 0.5, 0.05303, 0.5379, 0.05303, 0.5379, 0.09091, 0.5, 0.05303, 0.5, 0.01515, 0.5379, 0.01515, 0.5379, 0.05303, 0.5379, 0.1667, 0.5379, 0.1288, 0.5758, 0.1288, 0.5758, 0.1667, 0.5, 0.1667, 0.5, 0.1288, 0.5379, 0.1288, 0.5379, 0.1667, 0.5, 0.1288, 0.5, 0.09091, 0.5379, 0.09091, 0.5379, 0.1288, 0.6136, 0.1667, 0.6136, 0.1288, 0.6515, 0.1288, 0.6515, 0.1667, 0.5758, 0.1667, 0.5758, 0.1288, 0.6136, 0.1288, 0.6136, 0.1667, 0.5758, 0.1288, 0.5758, 0.09091, 0.6136, 0.09091, 0.6136, 0.1288, 0.8712, 0.09091, 0.8712, 0.05303, 0.9091, 0.05303, 0.9091, 0.09091, 0.8333, 0.09091, 0.8333, 0.05303, 0.8712, 0.05303, 0.8712, 0.09091, 0.8333, 0.05303, 0.8333, 0.01515, 0.8712, 0.01515, 0.8712, 0.05303, 0.8712, 0.1667, 0.8712, 0.1288, 0.9091, 0.1288, 0.9091, 0.1667, 0.8333, 0.1667, 0.8333, 0.1288, 0.8712, 0.1288, 0.8712, 0.1667, 0.8333, 0.1288, 0.8333, 0.09091, 0.8712, 0.09091, 0.8712, 0.1288, 0.947, 0.1667, 0.947, 0.1288, 0.9848, 0.1288, 0.9848, 0.1667, 0.9091, 0.1667, 0.9091, 0.1288, 0.947, 0.1288, 0.947, 0.1667, 0.9091, 0.1288, 0.9091, 0.09091, 0.947, 0.09091, 0.947, 0.1288, 0.1288, 0.9091, 0.1288, 0.947, 0.09091, 0.947, 0.09091, 0.9091, 0.1667, 0.9091, 0.1667, 0.947, 0.1288, 0.947, 0.1288, 0.9091, 0.1667, 0.947, 0.1667, 0.9848, 0.1288, 0.9848, 0.1288, 0.947, 0.1288, 0.8333, 0.1288, 0.8712, 0.09091, 0.8712, 0.09091, 0.8333, 0.1667, 0.8333, 0.1667, 0.8712, 0.1288, 0.8712, 0.1288, 0.8333, 0.1667, 0.8712, 0.1667, 0.9091, 0.1288, 0.9091, 0.1288, 0.8712, 0.05303, 0.8333, 0.05303, 0.8712, 0.01515, 0.8712, 0.01515, 0.8333, 0.09091, 0.8333, 0.09091, 0.8712, 0.05303, 0.8712, 0.05303, 0.8333, 0.09091, 0.8712, 0.09091, 0.9091, 0.05303, 0.9091, 0.05303, 0.8712, 0.1288, 0.7576, 0.1288, 0.7955, 0.09091, 0.7955, 0.09091, 0.7576, 0.1667, 0.7576, 0.1667, 0.7955, 0.1288, 0.7955, 0.1288, 0.7576, 0.1667, 0.7955, 0.1667, 0.8333, 0.1288, 0.8333, 0.1288, 0.7955, 0.1288, 0.6818, 0.1288, 0.7197, 0.09091, 0.7197, 0.09091, 0.6818, 0.1667, 0.6818, 0.1667, 0.7197, 0.1288, 0.7197, 0.1288, 0.6818, 0.1667, 0.7197, 0.1667, 0.7576, 0.1288, 0.7576, 0.1288, 0.7197, 0.05303, 0.6818, 0.05303, 0.7197, 0.01515, 0.7197, 0.01515, 0.6818, 0.09091, 0.6818, 0.09091, 0.7197, 0.05303, 0.7197, 0.05303, 0.6818, 0.09091, 0.7197, 0.09091, 0.7576, 0.05303, 0.7576, 0.05303, 0.7197, 0.2803, 0.7576, 0.2803, 0.7955, 0.2424, 0.7955, 0.2424, 0.7576, 0.3182, 0.7576, 0.3182, 0.7955, 0.2803, 0.7955, 0.2803, 0.7576, 0.3182, 0.7955, 0.3182, 0.8333, 0.2803, 0.8333, 0.2803, 0.7955, 0.2803, 0.6818, 0.2803, 0.7197, 0.2424, 0.7197, 0.2424, 0.6818, 0.3182, 0.6818, 0.3182, 0.7197, 0.2803, 0.7197, 0.2803, 0.6818, 0.3182, 0.7197, 0.3182, 0.7576, 0.2803, 0.7576, 0.2803, 0.7197, 0.2045, 0.6818, 0.2045, 0.7197, 0.1667, 0.7197, 0.1667, 0.6818, 0.2424, 0.6818, 0.2424, 0.7197, 0.2045, 0.7197, 0.2045, 0.6818, 0.2424, 0.7197, 0.2424, 0.7576, 0.2045, 0.7576, 0.2045, 0.7197, 0.2803, 0.9091, 0.2803, 0.947, 0.2424, 0.947, 0.2424, 0.9091, 0.3182, 0.9091, 0.3182, 0.947, 0.2803, 0.947, 0.2803, 0.9091, 0.3182, 0.947, 0.3182, 0.9848, 0.2803, 0.9848, 0.2803, 0.947, 0.2803, 0.8333, 0.2803, 0.8712, 0.2424, 0.8712, 0.2424, 0.8333, 0.3182, 0.8333, 0.3182, 0.8712, 0.2803, 0.8712, 0.2803, 0.8333, 0.3182, 0.8712, 0.3182, 0.9091, 0.2803, 0.9091, 0.2803, 0.8712, 0.2045, 0.8333, 0.2045, 0.8712, 0.1667, 0.8712, 0.1667, 0.8333, 0.2424, 0.8333, 0.2424, 0.8712, 0.2045, 0.8712, 0.2045, 0.8333, 0.2424, 0.8712, 0.2424, 0.9091, 0.2045, 0.9091, 0.2045, 0.8712, 0.8712, 0.2424, 0.8712, 0.2045, 0.9091, 0.2045, 0.9091, 0.2424, 0.8333, 0.2424, 0.8333, 0.2045, 0.8712, 0.2045, 0.8712, 0.2424, 0.8333, 0.2045, 0.8333, 0.1667, 0.8712, 0.1667, 0.8712, 0.2045, 0.8712, 0.3182, 0.8712, 0.2803, 0.9091, 0.2803, 0.9091, 0.3182, 0.8333, 0.3182, 0.8333, 0.2803, 0.8712, 0.2803, 0.8712, 0.3182, 0.8333, 0.2803, 0.8333, 0.2424, 0.8712, 0.2424, 0.8712, 0.2803, 0.947, 0.3182, 0.947, 0.2803, 0.9848, 0.2803, 0.9848, 0.3182, 0.9091, 0.3182, 0.9091, 0.2803, 0.947, 0.2803, 0.947, 0.3182, 0.9091, 0.2803, 0.9091, 0.2424, 0.947, 0.2424, 0.947, 0.2803, 0.7197, 0.2424, 0.7197, 0.2045, 0.7576, 0.2045, 0.7576, 0.2424, 0.6818, 0.2424, 0.6818, 0.2045, 0.7197, 0.2045, 0.7197, 0.2424, 0.6818, 0.2045, 0.6818, 0.1667, 0.7197, 0.1667, 0.7197, 0.2045, 0.7197, 0.3182, 0.7197, 0.2803, 0.7576, 0.2803, 0.7576, 0.3182, 0.6818, 0.3182, 0.6818, 0.2803, 0.7197, 0.2803, 0.7197, 0.3182, 0.6818, 0.2803, 0.6818, 0.2424, 0.7197, 0.2424, 0.7197, 0.2803, 0.7955, 0.3182, 0.7955, 0.2803, 0.8333, 0.2803, 0.8333, 0.3182, 0.7576, 0.3182, 0.7576, 0.2803, 0.7955, 0.2803, 0.7955, 0.3182, 0.7576, 0.2803, 0.7576, 0.2424, 0.7955, 0.2424, 0.7955, 0.2803, 0.7197, 0.09091, 0.7197, 0.05303, 0.7576, 0.05303, 0.7576, 0.09091, 0.6818, 0.09091, 0.6818, 0.05303, 0.7197, 0.05303, 0.7197, 0.09091, 0.6818, 0.05303, 0.6818, 0.01515, 0.7197, 0.01515, 0.7197, 0.05303, 0.7197, 0.1667, 0.7197, 0.1288, 0.7576, 0.1288, 0.7576, 0.1667, 0.6818, 0.1667, 0.6818, 0.1288, 0.7197, 0.1288, 0.7197, 0.1667, 0.6818, 0.1288, 0.6818, 0.09091, 0.7197, 0.09091, 0.7197, 0.1288, 0.7955, 0.1667, 0.7955, 0.1288, 0.8333, 0.1288, 0.8333, 0.1667, 0.7576, 0.1667, 0.7576, 0.1288, 0.7955, 0.1288, 0.7955, 0.1667, 0.7576, 0.1288, 0.7576, 0.09091, 0.7955, 0.09091, 0.7955, 0.1288, 0.5379, 0.2424, 0.5379, 0.2045, 0.5758, 0.2045, 0.5758, 0.2424, 0.5, 0.2424, 0.5, 0.2045, 0.5379, 0.2045, 0.5379, 0.2424, 0.5, 0.2045, 0.5, 0.1667, 0.5379, 0.1667, 0.5379, 0.2045, 0.5379, 0.3182, 0.5379, 0.2803, 0.5758, 0.2803, 0.5758, 0.3182, 0.5, 0.3182, 0.5, 0.2803, 0.5379, 0.2803, 0.5379, 0.3182, 0.5, 0.2803, 0.5, 0.2424, 0.5379, 0.2424, 0.5379, 0.2803, 0.6136, 0.3182, 0.6136, 0.2803, 0.6515, 0.2803, 0.6515, 0.3182, 0.5758, 0.3182, 0.5758, 0.2803, 0.6136, 0.2803, 0.6136, 0.3182, 0.5758, 0.2803, 0.5758, 0.2424, 0.6136, 0.2424, 0.6136, 0.2803, 0.3864, 0.2424, 0.3864, 0.2045, 0.4242, 0.2045, 0.4242, 0.2424, 0.3485, 0.2424, 0.3485, 0.2045, 0.3864, 0.2045, 0.3864, 0.2424, 0.3485, 0.2045, 0.3485, 0.1667, 0.3864, 0.1667, 0.3864, 0.2045, 0.3864, 0.3182, 0.3864, 0.2803, 0.4242, 0.2803, 0.4242, 0.3182, 0.3485, 0.3182, 0.3485, 0.2803, 0.3864, 0.2803, 0.3864, 0.3182, 0.3485, 0.2803, 0.3485, 0.2424, 0.3864, 0.2424, 0.3864, 0.2803, 0.4621, 0.3182, 0.4621, 0.2803, 0.5, 0.2803, 0.5, 0.3182, 0.4242, 0.3182, 0.4242, 0.2803, 0.4621, 0.2803, 0.4621, 0.3182, 0.4242, 0.2803, 0.4242, 0.2424, 0.4621, 0.2424, 0.4621, 0.2803, 0.3864, 0.09091, 0.3864, 0.05303, 0.4242, 0.05303, 0.4242, 0.09091, 0.3485, 0.09091, 0.3485, 0.05303, 0.3864, 0.05303, 0.3864, 0.09091, 0.3485, 0.05303, 0.3485, 0.01515, 0.3864, 0.01515, 0.3864, 0.05303, 0.3864, 0.1667, 0.3864, 0.1288, 0.4242, 0.1288, 0.4242, 0.1667, 0.3485, 0.1667, 0.3485, 0.1288, 0.3864, 0.1288, 0.3864, 0.1667, 0.3485, 0.1288, 0.3485, 0.09091, 0.3864, 0.09091, 0.3864, 0.1288, 0.4621, 0.1667, 0.4621, 0.1288, 0.5, 0.1288, 0.5, 0.1667, 0.4242, 0.1667, 0.4242, 0.1288, 0.4621, 0.1288, 0.4621, 0.1667, 0.4242, 0.1288, 0.4242, 0.09091, 0.4621, 0.09091, 0.4621, 0.1288, 0.2424, 0.1288, 0.2045, 0.1288, 0.2045, 0.09091, 0.2424, 0.09091, 0.2424, 0.1667, 0.2045, 0.1667, 0.2045, 0.1288, 0.2424, 0.1288, 0.2045, 0.1667, 0.1667, 0.1667, 0.1667, 0.1288, 0.2045, 0.1288, 0.3182, 0.1288, 0.2803, 0.1288, 0.2803, 0.09091, 0.3182, 0.09091, 0.3182, 0.1667, 0.2803, 0.1667, 0.2803, 0.1288, 0.3182, 0.1288, 0.2803, 0.1667, 0.2424, 0.1667, 0.2424, 0.1288, 0.2803, 0.1288, 0.3182, 0.05303, 0.2803, 0.05303, 0.2803, 0.01515, 0.3182, 0.01515, 0.3182, 0.09091, 0.2803, 0.09091, 0.2803, 0.05303, 0.3182, 0.05303, 0.2803, 0.09091, 0.2424, 0.09091, 0.2424, 0.05303, 0.2803, 0.05303, 0.2424, 0.2803, 0.2045, 0.2803, 0.2045, 0.2424, 0.2424, 0.2424, 0.2424, 0.3182, 0.2045, 0.3182, 0.2045, 0.2803, 0.2424, 0.2803, 0.2045, 0.3182, 0.1667, 0.3182, 0.1667, 0.2803, 0.2045, 0.2803, 0.3182, 0.2803, 0.2803, 0.2803, 0.2803, 0.2424, 0.3182, 0.2424, 0.3182, 0.3182, 0.2803, 0.3182, 0.2803, 0.2803, 0.3182, 0.2803, 0.2803, 0.3182, 0.2424, 0.3182, 0.2424, 0.2803, 0.2803, 0.2803, 0.3182, 0.2045, 0.2803, 0.2045, 0.2803, 0.1667, 0.3182, 0.1667, 0.3182, 0.2424, 0.2803, 0.2424, 0.2803, 0.2045, 0.3182, 0.2045, 0.2803, 0.2424, 0.2424, 0.2424, 0.2424, 0.2045, 0.2803, 0.2045, 0.09091, 0.2803, 0.05303, 0.2803, 0.05303, 0.2424, 0.09091, 0.2424, 0.09091, 0.3182, 0.05303, 0.3182, 0.05303, 0.2803, 0.09091, 0.2803, 0.05303, 0.3182, 0.01515, 0.3182, 0.01515, 0.2803, 0.05303, 0.2803, 0.1667, 0.2803, 0.1288, 0.2803, 0.1288, 0.2424, 0.1667, 0.2424, 0.1667, 0.3182, 0.1288, 0.3182, 0.1288, 0.2803, 0.1667, 0.2803, 0.1288, 0.3182, 0.09091, 0.3182, 0.09091, 0.2803, 0.1288, 0.2803, 0.1667, 0.2045, 0.1288, 0.2045, 0.1288, 0.1667, 0.1667, 0.1667, 0.1667, 0.2424, 0.1288, 0.2424, 0.1288, 0.2045, 0.1667, 0.2045, 0.1288, 0.2424, 0.09091, 0.2424, 0.09091, 0.2045, 0.1288, 0.2045, 0.2424, 0.4621, 0.2045, 0.4621, 0.2045, 0.4242, 0.2424, 0.4242, 0.2424, 0.5, 0.2045, 0.5, 0.2045, 0.4621, 0.2424, 0.4621, 0.2045, 0.5, 0.1667, 0.5, 0.1667, 0.4621, 0.2045, 0.4621, 0.3182, 0.4621, 0.2803, 0.4621, 0.2803, 0.4242, 0.3182, 0.4242, 0.3182, 0.5, 0.2803, 0.5, 0.2803, 0.4621, 0.3182, 0.4621, 0.2803, 0.5, 0.2424, 0.5, 0.2424, 0.4621, 0.2803, 0.4621, 0.3182, 0.3864, 0.2803, 0.3864, 0.2803, 0.3485, 0.3182, 0.3485, 0.3182, 0.4242, 0.2803, 0.4242, 0.2803, 0.3864, 0.3182, 0.3864, 0.2803, 0.4242, 0.2424, 0.4242, 0.2424, 0.3864, 0.2803, 0.3864, 0.2424, 0.6136, 0.2045, 0.6136, 0.2045, 0.5758, 0.2424, 0.5758, 0.2424, 0.6515, 0.2045, 0.6515, 0.2045, 0.6136, 0.2424, 0.6136, 0.2045, 0.6515, 0.1667, 0.6515, 0.1667, 0.6136, 0.2045, 0.6136, 0.3182, 0.6136, 0.2803, 0.6136, 0.2803, 0.5758, 0.3182, 0.5758, 0.3182, 0.6515, 0.2803, 0.6515, 0.2803, 0.6136, 0.3182, 0.6136, 0.2803, 0.6515, 0.2424, 0.6515, 0.2424, 0.6136, 0.2803, 0.6136, 0.3182, 0.5379, 0.2803, 0.5379, 0.2803, 0.5, 0.3182, 0.5, 0.3182, 0.5758, 0.2803, 0.5758, 0.2803, 0.5379, 0.3182, 0.5379, 0.2803, 0.5758, 0.2424, 0.5758, 0.2424, 0.5379, 0.2803, 0.5379, 0.09091, 0.6136, 0.05303, 0.6136, 0.05303, 0.5758, 0.09091, 0.5758, 0.09091, 0.6515, 0.05303, 0.6515, 0.05303, 0.6136, 0.09091, 0.6136, 0.05303, 0.6515, 0.01515, 0.6515, 0.01515, 0.6136, 0.05303, 0.6136, 0.1667, 0.6136, 0.1288, 0.6136, 0.1288, 0.5758, 0.1667, 0.5758, 0.1667, 0.6515, 0.1288, 0.6515, 0.1288, 0.6136, 0.1667, 0.6136, 0.1288, 0.6515, 0.09091, 0.6515, 0.09091, 0.6136, 0.1288, 0.6136, 0.1667, 0.5379, 0.1288, 0.5379, 0.1288, 0.5, 0.1667, 0.5, 0.1667, 0.5758, 0.1288, 0.5758, 0.1288, 0.5379, 0.1667, 0.5379, 0.1288, 0.5758, 0.09091, 0.5758, 0.09091, 0.5379, 0.1288, 0.5379, 0.5758, 0.4621, 0.5379, 0.4621, 0.5379, 0.4242, 0.5758, 0.4242, 0.5758, 0.5, 0.5379, 0.5, 0.5379, 0.4621, 0.5758, 0.4621, 0.5379, 0.5, 0.5, 0.5, 0.5, 0.4621, 0.5379, 0.4621, 0.6515, 0.4621, 0.6136, 0.4621, 0.6136, 0.4242, 0.6515, 0.4242, 0.6515, 0.5, 0.6136, 0.5, 0.6136, 0.4621, 0.6515, 0.4621, 0.6136, 0.5, 0.5758, 0.5, 0.5758, 0.4621, 0.6136, 0.4621, 0.6515, 0.3864, 0.6136, 0.3864, 0.6136, 0.3485, 0.6515, 0.3485, 0.6515, 0.4242, 0.6136, 0.4242, 0.6136, 0.3864, 0.6515, 0.3864, 0.6136, 0.4242, 0.5758, 0.4242, 0.5758, 0.3864, 0.6136, 0.3864, 0.5758, 0.6136, 0.5379, 0.6136, 0.5379, 0.5758, 0.5758, 0.5758, 0.5758, 0.6515, 0.5379, 0.6515, 0.5379, 0.6136, 0.5758, 0.6136, 0.5379, 0.6515, 0.5, 0.6515, 0.5, 0.6136, 0.5379, 0.6136, 0.6515, 0.6136, 0.6136, 0.6136, 0.6136, 0.5758, 0.6515, 0.5758, 0.6515, 0.6515, 0.6136, 0.6515, 0.6136, 0.6136, 0.6515, 0.6136, 0.6136, 0.6515, 0.5758, 0.6515, 0.5758, 0.6136, 0.6136, 0.6136, 0.6515, 0.5379, 0.6136, 0.5379, 0.6136, 0.5, 0.6515, 0.5, 0.6515, 0.5758, 0.6136, 0.5758, 0.6136, 0.5379, 0.6515, 0.5379, 0.6136, 0.5758, 0.5758, 0.5758, 0.5758, 0.5379, 0.6136, 0.5379, 0.4242, 0.6136, 0.3864, 0.6136, 0.3864, 0.5758, 0.4242, 0.5758, 0.4242, 0.6515, 0.3864, 0.6515, 0.3864, 0.6136, 0.4242, 0.6136, 0.3864, 0.6515, 0.3485, 0.6515, 0.3485, 0.6136, 0.3864, 0.6136, 0.5, 0.6136, 0.4621, 0.6136, 0.4621, 0.5758, 0.5, 0.5758, 0.5, 0.6515, 0.4621, 0.6515, 0.4621, 0.6136, 0.5, 0.6136, 0.4621, 0.6515, 0.4242, 0.6515, 0.4242, 0.6136, 0.4621, 0.6136, 0.5, 0.5379, 0.4621, 0.5379, 0.4621, 0.5, 0.5, 0.5, 0.5, 0.5758, 0.4621, 0.5758, 0.4621, 0.5379, 0.5, 0.5379, 0.4621, 0.5758, 0.4242, 0.5758, 0.4242, 0.5379, 0.4621, 0.5379, 0.4242, 0.5379, 0.3864, 0.5379, 0.3864, 0.5, 0.4242, 0.5, 0.4242, 0.5758, 0.3864, 0.5758, 0.3864, 0.5379, 0.4242, 0.5379, 0.3864, 0.5758, 0.3485, 0.5758, 0.3485, 0.5379, 0.3864, 0.5379, 0.5758, 0.5379, 0.5379, 0.5379, 0.5379, 0.5, 0.5758, 0.5, 0.5758, 0.5758, 0.5379, 0.5758, 0.5379, 0.5379, 0.5758, 0.5379, 0.5379, 0.5758, 0.5, 0.5758, 0.5, 0.5379, 0.5379, 0.5379, 0.5758, 0.3864, 0.5379, 0.3864, 0.5379, 0.3485, 0.5758, 0.3485, 0.5758, 0.4242, 0.5379, 0.4242, 0.5379, 0.3864, 0.5758, 0.3864, 0.5379, 0.4242, 0.5, 0.4242, 0.5, 0.3864, 0.5379, 0.3864, 0.09091, 0.5379, 0.05303, 0.5379, 0.05303, 0.5, 0.09091, 0.5, 0.09091, 0.5758, 0.05303, 0.5758, 0.05303, 0.5379, 0.09091, 0.5379, 0.05303, 0.5758, 0.01515, 0.5758, 0.01515, 0.5379, 0.05303, 0.5379, 0.2424, 0.5379, 0.2045, 0.5379, 0.2045, 0.5, 0.2424, 0.5, 0.2424, 0.5758, 0.2045, 0.5758, 0.2045, 0.5379, 0.2424, 0.5379, 0.2045, 0.5758, 0.1667, 0.5758, 0.1667, 0.5379, 0.2045, 0.5379, 0.2424, 0.3864, 0.2045, 0.3864, 0.2045, 0.3485, 0.2424, 0.3485, 0.2424, 0.4242, 0.2045, 0.4242, 0.2045, 0.3864, 0.2424, 0.3864, 0.2045, 0.4242, 0.1667, 0.4242, 0.1667, 0.3864, 0.2045, 0.3864, 0.09091, 0.2045, 0.05303, 0.2045, 0.05303, 0.1667, 0.09091, 0.1667, 0.09091, 0.2424, 0.05303, 0.2424, 0.05303, 0.2045, 0.09091, 0.2045, 0.05303, 0.2424, 0.01515, 0.2424, 0.01515, 0.2045, 0.05303, 0.2045, 0.2424, 0.2045, 0.2045, 0.2045, 0.2045, 0.1667, 0.2424, 0.1667, 0.2424, 0.2424, 0.2045, 0.2424, 0.2045, 0.2045, 0.2424, 0.2045, 0.2045, 0.2424, 0.1667, 0.2424, 0.1667, 0.2045, 0.2045, 0.2045, 0.2424, 0.05303, 0.2045, 0.05303, 0.2045, 0.01515, 0.2424, 0.01515, 0.2424, 0.09091, 0.2045, 0.09091, 0.2045, 0.05303, 0.2424, 0.05303, 0.2045, 0.09091, 0.1667, 0.09091, 0.1667, 0.05303, 0.2045, 0.05303, 0.4621, 0.09091, 0.4621, 0.05303, 0.5, 0.05303, 0.5, 0.09091, 0.4242, 0.09091, 0.4242, 0.05303, 0.4621, 0.05303, 0.4621, 0.09091, 0.4242, 0.05303, 0.4242, 0.01515, 0.4621, 0.01515, 0.4621, 0.05303, 0.4621, 0.2424, 0.4621, 0.2045, 0.5, 0.2045, 0.5, 0.2424, 0.4242, 0.2424, 0.4242, 0.2045, 0.4621, 0.2045, 0.4621, 0.2424, 0.4242, 0.2045, 0.4242, 0.1667, 0.4621, 0.1667, 0.4621, 0.2045, 0.6136, 0.2424, 0.6136, 0.2045, 0.6515, 0.2045, 0.6515, 0.2424, 0.5758, 0.2424, 0.5758, 0.2045, 0.6136, 0.2045, 0.6136, 0.2424, 0.5758, 0.2045, 0.5758, 0.1667, 0.6136, 0.1667, 0.6136, 0.2045, 0.7955, 0.09091, 0.7955, 0.05303, 0.8333, 0.05303, 0.8333, 0.09091, 0.7576, 0.09091, 0.7576, 0.05303, 0.7955, 0.05303, 0.7955, 0.09091, 0.7576, 0.05303, 0.7576, 0.01515, 0.7955, 0.01515, 0.7955, 0.05303, 0.7955, 0.2424, 0.7955, 0.2045, 0.8333, 0.2045, 0.8333, 0.2424, 0.7576, 0.2424, 0.7576, 0.2045, 0.7955, 0.2045, 0.7955, 0.2424, 0.7576, 0.2045, 0.7576, 0.1667, 0.7955, 0.1667, 0.7955, 0.2045, 0.947, 0.2424, 0.947, 0.2045, 0.9848, 0.2045, 0.9848, 0.2424, 0.9091, 0.2424, 0.9091, 0.2045, 0.947, 0.2045, 0.947, 0.2424, 0.9091, 0.2045, 0.9091, 0.1667, 0.947, 0.1667, 0.947, 0.2045, 0.2045, 0.9091, 0.2045, 0.947, 0.1667, 0.947, 0.1667, 0.9091, 0.2424, 0.9091, 0.2424, 0.947, 0.2045, 0.947, 0.2045, 0.9091, 0.2424, 0.947, 0.2424, 0.9848, 0.2045, 0.9848, 0.2045, 0.947, 0.2045, 0.7576, 0.2045, 0.7955, 0.1667, 0.7955, 0.1667, 0.7576, 0.2424, 0.7576, 0.2424, 0.7955, 0.2045, 0.7955, 0.2045, 0.7576, 0.2424, 0.7955, 0.2424, 0.8333, 0.2045, 0.8333, 0.2045, 0.7955, 0.05303, 0.7576, 0.05303, 0.7955, 0.01515, 0.7955, 0.01515, 0.7576, 0.09091, 0.7576, 0.09091, 0.7955, 0.05303, 0.7955, 0.05303, 0.7576, 0.09091, 0.7955, 0.09091, 0.8333, 0.05303, 0.8333, 0.05303, 0.7955, 0.05303, 0.9091, 0.05303, 0.947, 0.01515, 0.947, 0.01515, 0.9091, 0.09091, 0.9091, 0.09091, 0.947, 0.05303, 0.947, 0.05303, 0.9091, 0.09091, 0.947, 0.09091, 0.9848, 0.05303, 0.9848, 0.05303, 0.947, 0.947, 0.09091, 0.947, 0.05303, 0.9848, 0.05303, 0.9848, 0.09091, 0.9091, 0.09091, 0.9091, 0.05303, 0.947, 0.05303, 0.947, 0.09091, 0.9091, 0.05303, 0.9091, 0.01515, 0.947, 0.01515, 0.947, 0.05303, 0.6136, 0.09091, 0.6136, 0.05303, 0.6515, 0.05303, 0.6515, 0.09091, 0.5758, 0.09091, 0.5758, 0.05303, 0.6136, 0.05303, 0.6136, 0.09091, 0.5758, 0.05303, 0.5758, 0.01515, 0.6136, 0.01515, 0.6136, 0.05303, 0.09091, 0.05303, 0.05303, 0.05303, 0.05303, 0.01515, 0.09091, 0.01515, 0.09091, 0.09091, 0.05303, 0.09091, 0.05303, 0.05303, 0.09091, 0.05303, 0.05303, 0.09091, 0.01515, 0.09091, 0.01515, 0.05303, 0.05303, 0.05303, 0.09091, 0.3864, 0.05303, 0.3864, 0.05303, 0.3485, 0.09091, 0.3485, 0.09091, 0.4242, 0.05303, 0.4242, 0.05303, 0.3864, 0.09091, 0.3864, 0.05303, 0.4242, 0.01515, 0.4242, 0.01515, 0.3864, 0.05303, 0.3864, 0.4242, 0.3864, 0.3864, 0.3864, 0.3864, 0.3485, 0.4242, 0.3485, 0.4242, 0.4242, 0.3864, 0.4242, 0.3864, 0.3864, 0.4242, 0.3864, 0.3864, 0.4242, 0.3485, 0.4242, 0.3485, 0.3864, 0.3864, 0.3864])
_ca = me_cube_004.color_attributes.new('Col', 'BYTE_COLOR', 'CORNER')
_ca.data.foreach_set('color', [1.0, 1.0, 1.0, 1.0, 1.0, 1.0, 1.0, 1.0, 1.0, 1.0, 1.0, 1.0, 1.0, 1.0, 1.0, 1.0, 1.0, 1.0, 1.0, 1.0, 1.0, 1.0, 1.0, 1.0, 1.0, 1.0, 1.0, 1.0, 1.0, 1.0, 1.0, 1.0, 1.0, 1.0, 1.0, 1.0, 1.0, 1.0, 1.0, 1.0, 1.0, 1.0, 1.0, 1.0, 1.0, 1.0, 1.0, 1.0, 1.0, 1.0, 1.0, 1.0, 1.0, 1.0, 1.0, 1.0, 1.0, 1.0, 1.0, 1.0, 1.0, 1.0, 1.0, 1.0, 1.0, 1.0, 1.0, 1.0, 1.0, 1.0, 1.0, 1.0, 1.0, 1.0, 1.0, 1.0, 1.0, 1.0, 1.0, 1.0, 1.0, 1.0, 1.0, 1.0, 1.0, 1.0, 1.0, 1.0, 1.0, 1.0, 1.0, 1.0, 1.0, 1.0, 1.0, 1.0, 1.0, 1.0, 1.0, 1.0, 1.0, 1.0, 1.0, 1.0, 1.0, 1.0, 1.0, 1.0, 1.0, 1.0, 1.0, 1.0, 1.0, 1.0, 1.0, 1.0, 1.0, 1.0, 1.0, 1.0, 1.0, 1.0, 1.0, 1.0, 1.0, 1.0, 1.0, 1.0, 1.0, 1.0, 1.0, 1.0, 1.0, 1.0, 1.0, 1.0, 1.0, 1.0, 1.0, 1.0, 1.0, 1.0, 1.0, 1.0, 1.0, 1.0, 1.0, 1.0, 1.0, 1.0, 1.0, 1.0, 1.0, 1.0, 1.0, 1.0, 1.0, 1.0, 1.0, 1.0, 1.0, 1.0, 1.0, 1.0, 1.0, 1.0, 1.0, 1.0, 1.0, 1.0, 1.0, 1.0, 1.0, 1.0, 1.0, 1.0, 1.0, 1.0, 1.0, 1.0, 1.0, 1.0, 1.0, 1.0, 1.0, 1.0, 1.0, 1.0, 1.0, 1.0, 1.0, 1.0, 1.0, 1.0, 1.0, 1.0, 1.0, 1.0, 1.0, 1.0, 1.0, 1.0, 1.0, 1.0, 1.0, 1.0, 1.0, 1.0, 1.0, 1.0, 1.0, 1.0, 1.0, 1.0, 1.0, 1.0, 1.0, 1.0, 1.0, 1.0, 1.0, 1.0, 1.0, 1.0, 1.0, 1.0, 1.0, 1.0, 1.0, 1.0, 1.0, 1.0, 1.0, 1.0, 1.0, 1.0, 1.0, 1.0, 1.0, 1.0, 1.0, 1.0, 1.0, 1.0, 1.0, 1.0, 1.0, 1.0, 1.0, 1.0, 1.0, 1.0, 1.0, 1.0, 1.0, 1.0, 1.0, 1.0, 1.0, 1.0, 1.0, 1.0, 1.0, 1.0, 1.0, 1.0, 1.0, 1.0, 1.0, 1.0, 1.0, 1.0, 1.0, 1.0, 1.0, 1.0, 1.0, 1.0, 1.0, 1.0, 1.0, 1.0, 1.0, 1.0, 1.0, 1.0, 1.0, 1.0, 1.0, 1.0, 1.0, 1.0, 1.0, 1.0, 1.0, 1.0, 1.0, 1.0, 1.0, 1.0, 1.0, 1.0, 1.0, 1.0, 1.0, 1.0, 1.0, 1.0, 1.0, 1.0, 1.0, 1.0, 1.0, 1.0, 1.0, 1.0, 1.0, 1.0, 1.0, 1.0, 1.0, 1.0, 1.0, 1.0, 1.0, 1.0, 1.0, 1.0, 1.0, 1.0, 1.0, 1.0, 1.0, 1.0, 1.0, 1.0, 1.0, 1.0, 1.0, 1.0, 1.0, 1.0, 1.0, 1.0, 1.0, 1.0, 1.0, 1.0, 1.0, 1.0, 1.0, 1.0, 1.0, 1.0, 1.0, 1.0, 1.0, 1.0, 1.0, 1.0, 1.0, 1.0, 1.0, 1.0, 1.0, 1.0, 1.0, 1.0, 1.0, 1.0, 1.0, 1.0, 1.0, 1.0, 1.0, 1.0, 1.0, 1.0, 1.0, 1.0, 1.0, 1.0, 1.0, 1.0, 1.0, 1.0, 1.0, 1.0, 1.0, 1.0, 1.0, 1.0, 1.0, 1.0, 1.0, 1.0, 1.0, 1.0, 1.0, 1.0, 1.0, 1.0, 1.0, 1.0, 1.0, 1.0, 1.0, 1.0, 1.0, 1.0, 1.0, 1.0, 1.0, 1.0, 1.0, 1.0, 1.0, 1.0, 1.0, 1.0, 1.0, 1.0, 1.0, 1.0, 1.0, 1.0, 1.0, 1.0, 1.0, 1.0, 1.0, 1.0, 1.0, 1.0, 1.0, 1.0, 1.0, 1.0, 1.0, 1.0, 1.0, 1.0, 1.0, 1.0, 1.0, 1.0, 1.0, 1.0, 1.0, 1.0, 1.0, 1.0, 1.0, 1.0, 1.0, 1.0, 1.0, 1.0, 1.0, 1.0, 1.0, 1.0, 1.0, 1.0, 1.0, 1.0, 1.0, 1.0, 1.0, 1.0, 1.0, 1.0, 1.0, 1.0, 1.0, 1.0, 1.0, 1.0, 1.0, 1.0, 1.0, 1.0, 1.0, 1.0, 1.0, 1.0, 1.0, 1.0, 1.0, 1.0, 1.0, 1.0, 1.0, 1.0, 1.0, 1.0, 1.0, 1.0, 1.0, 1.0, 1.0, 1.0, 1.0, 1.0, 1.0, 1.0, 1.0, 1.0, 1.0, 1.0, 1.0, 1.0, 1.0, 1.0, 1.0, 1.0, 1.0, 1.0, 1.0, 1.0, 1.0, 1.0, 1.0, 1.0, 1.0, 1.0, 1.0, 1.0, 1.0, 1.0, 1.0, 1.0, 1.0, 1.0, 1.0, 1.0, 1.0, 1.0, 1.0, 1.0, 1.0, 1.0, 1.0, 1.0, 1.0, 1.0, 1.0, 1.0, 1.0, 1.0, 1.0, 1.0, 1.0, 1.0, 1.0, 1.0, 1.0, 1.0, 1.0, 1.0, 1.0, 1.0, 1.0, 1.0, 1.0, 1.0, 1.0, 1.0, 1.0, 1.0, 1.0, 1.0, 1.0, 1.0, 1.0, 1.0, 1.0, 1.0, 1.0, 1.0, 1.0, 1.0, 1.0, 1.0, 1.0, 1.0, 1.0, 1.0, 1.0, 1.0, 1.0, 1.0, 1.0, 1.0, 1.0, 1.0, 1.0, 1.0, 1.0, 1.0, 1.0, 1.0, 1.0, 1.0, 1.0, 1.0, 1.0, 1.0, 1.0, 1.0, 1.0, 1.0, 1.0, 1.0, 1.0, 1.0, 1.0, 1.0, 1.0, 1.0, 1.0, 1.0, 1.0, 1.0, 1.0, 1.0, 1.0, 1.0, 1.0, 1.0, 1.0, 1.0, 1.0, 1.0, 1.0, 1.0, 1.0, 1.0, 1.0, 1.0, 1.0, 1.0, 1.0, 1.0, 1.0, 1.0, 1.0, 1.0, 1.0, 1.0, 1.0, 1.0, 1.0, 1.0, 1.0, 1.0, 1.0, 1.0, 1.0, 1.0, 1.0, 1.0, 1.0, 1.0, 1.0, 1.0, 1.0, 1.0, 1.0, 1.0, 1.0, 1.0, 1.0, 1.0, 1.0, 1.0, 1.0, 1.0, 1.0, 1.0, 1.0, 1.0, 1.0, 1.0, 1.0, 1.0, 1.0, 1.0, 1.0, 1.0, 1.0, 1.0, 1.0, 1.0, 1.0, 1.0, 1.0, 1.0, 1.0, 1.0, 1.0, 1.0, 1.0, 1.0, 1.0, 1.0, 1.0, 1.0, 1.0, 1.0, 1.0, 1.0, 1.0, 1.0, 1.0, 1.0, 1.0, 1.0, 1.0, 1.0, 1.0, 1.0, 1.0, 1.0, 1.0, 1.0, 1.0, 1.0, 1.0, 1.0, 1.0, 1.0, 1.0, 1.0, 1.0, 1.0, 1.0, 1.0, 1.0, 1.0, 1.0, 1.0, 1.0, 1.0, 1.0, 1.0, 1.0, 1.0, 1.0, 1.0, 1.0, 1.0, 1.0, 1.0, 1.0, 1.0, 1.0, 1.0, 1.0, 1.0, 1.0, 1.0, 1.0, 1.0, 1.0, 1.0, 1.0, 1.0, 1.0, 1.0, 1.0, 1.0, 1.0, 1.0, 1.0, 1.0, 1.0, 1.0, 1.0, 1.0, 1.0, 1.0, 1.0, 1.0, 1.0, 1.0, 1.0, 1.0, 1.0, 1.0, 1.0, 1.0, 1.0, 1.0, 1.0, 1.0, 1.0, 1.0, 1.0, 1.0, 1.0, 1.0, 1.0, 1.0, 1.0, 1.0, 1.0, 1.0, 1.0, 1.0, 1.0, 1.0, 1.0, 1.0, 1.0, 1.0, 1.0, 1.0, 1.0, 1.0, 1.0, 1.0, 1.0, 1.0, 1.0, 1.0, 1.0, 1.0, 1.0, 1.0, 1.0, 1.0, 1.0, 1.0, 1.0, 1.0, 1.0, 1.0, 1.0, 1.0, 1.0, 1.0, 1.0, 1.0, 1.0, 1.0, 1.0, 1.0, 1.0, 1.0, 1.0, 1.0, 1.0, 1.0, 1.0, 1.0, 1.0, 1.0, 1.0, 1.0, 1.0, 1.0, 1.0, 1.0, 1.0, 1.0, 1.0, 1.0, 1.0, 1.0, 1.0, 1.0, 1.0, 1.0, 1.0, 1.0, 1.0, 1.0, 1.0, 1.0, 1.0, 1.0, 1.0, 1.0, 1.0, 1.0, 1.0, 1.0, 1.0, 1.0, 1.0, 1.0, 1.0, 1.0, 1.0, 1.0, 1.0, 1.0, 1.0, 1.0, 1.0, 1.0, 1.0, 1.0, 1.0, 1.0, 1.0, 1.0, 1.0, 1.0, 1.0, 1.0, 1.0, 1.0, 1.0, 1.0, 1.0, 1.0, 1.0, 1.0, 1.0, 1.0, 1.0, 1.0, 1.0, 1.0, 1.0, 1.0, 1.0, 1.0, 1.0, 1.0, 1.0, 1.0, 1.0, 1.0, 1.0, 1.0, 1.0, 1.0, 1.0, 1.0, 1.0, 1.0, 1.0, 1.0, 1.0, 1.0, 1.0, 1.0, 1.0, 1.0, 1.0, 1.0, 1.0, 1.0, 1.0, 1.0, 1.0, 1.0, 1.0, 1.0, 1.0, 1.0, 1.0, 1.0, 1.0, 1.0, 1.0, 1.0, 1.0, 1.0, 1.0, 1.0, 1.0, 1.0, 1.0, 1.0, 1.0, 1.0, 1.0, 1.0, 1.0, 1.0, 1.0, 1.0, 1.0, 1.0, 1.0, 1.0, 1.0, 1.0, 1.0, 1.0, 1.0, 1.0, 1.0, 1.0, 1.0, 1.0, 1.0, 1.0, 1.0, 1.0, 1.0, 1.0, 1.0, 1.0, 1.0, 1.0, 1.0, 1.0, 1.0, 1.0, 1.0, 1.0, 1.0, 1.0, 1.0, 1.0, 1.0, 1.0, 1.0, 1.0, 1.0, 1.0, 1.0, 1.0, 1.0, 1.0, 1.0, 1.0, 1.0, 1.0, 1.0, 1.0, 1.0, 1.0, 1.0, 1.0, 1.0, 1.0, 1.0, 1.0, 1.0, 1.0, 1.0, 1.0, 1.0, 1.0, 1.0, 1.0, 1.0, 1.0, 1.0, 1.0, 1.0, 1.0, 1.0, 1.0, 1.0, 1.0, 1.0, 1.0, 1.0, 1.0, 1.0, 1.0, 1.0, 1.0, 1.0, 1.0, 1.0, 1.0, 1.0, 1.0, 1.0, 1.0, 1.0, 1.0, 1.0, 1.0, 1.0, 1.0, 1.0, 1.0, 1.0, 1.0, 1.0, 1.0, 1.0, 1.0, 1.0, 1.0, 1.0, 1.0, 1.0, 1.0, 1.0, 1.0, 1.0, 1.0, 1.0, 1.0, 1.0, 1.0, 1.0, 1.0, 1.0, 1.0, 1.0, 1.0, 1.0, 1.0, 1.0, 1.0, 1.0, 1.0, 1.0, 1.0, 1.0, 1.0, 1.0, 1.0, 1.0, 1.0, 1.0, 1.0, 1.0, 1.0, 1.0, 1.0, 1.0, 1.0, 1.0, 1.0, 1.0, 1.0, 1.0, 1.0, 1.0, 1.0, 1.0, 1.0, 1.0, 1.0, 1.0, 1.0, 1.0, 1.0, 1.0, 1.0, 1.0, 1.0, 1.0, 1.0, 1.0, 1.0, 1.0, 1.0, 1.0, 1.0, 1.0, 1.0, 1.0, 1.0, 1.0, 1.0, 1.0, 1.0, 1.0, 1.0, 1.0, 1.0, 1.0, 1.0, 1.0, 1.0, 1.0, 1.0, 1.0, 1.0, 1.0, 1.0, 1.0, 1.0, 1.0, 1.0, 1.0, 1.0, 1.0, 1.0, 1.0, 1.0, 1.0, 1.0, 1.0, 1.0, 1.0, 1.0, 1.0, 1.0, 1.0, 1.0, 1.0, 1.0, 1.0, 1.0, 1.0, 1.0, 1.0, 1.0, 1.0, 1.0, 1.0, 1.0, 1.0, 1.0, 1.0, 1.0, 1.0, 1.0, 1.0, 1.0, 1.0, 1.0, 1.0, 1.0, 1.0, 1.0, 1.0, 1.0, 1.0, 1.0, 1.0, 1.0, 1.0, 1.0, 1.0, 1.0, 1.0, 1.0, 1.0, 1.0, 1.0, 1.0, 1.0, 1.0, 1.0, 1.0, 1.0, 1.0, 1.0, 1.0, 1.0, 1.0, 1.0, 1.0, 1.0, 1.0, 1.0, 1.0, 1.0, 1.0, 1.0, 1.0, 1.0, 1.0, 1.0, 1.0, 1.0, 1.0, 1.0, 1.0, 1.0, 1.0, 1.0, 1.0, 1.0, 1.0, 1.0, 1.0, 1.0, 1.0, 1.0, 1.0, 1.0, 1.0, 1.0, 1.0, 1.0, 1.0, 1.0, 1.0, 1.0, 1.0, 1.0, 1.0, 1.0, 1.0, 1.0, 1.0, 1.0, 1.0, 1.0, 1.0, 1.0, 1.0, 1.0, 1.0, 1.0, 1.0, 1.0, 1.0, 1.0, 1.0, 1.0, 1.0, 1.0, 1.0, 1.0, 1.0, 1.0, 1.0, 1.0, 1.0, 1.0, 1.0, 1.0, 1.0, 1.0, 1.0, 1.0, 1.0, 1.0, 1.0, 1.0, 1.0, 1.0, 1.0, 1.0, 1.0, 1.0, 1.0, 1.0, 1.0, 1.0, 1.0, 1.0, 1.0, 1.0, 1.0, 1.0, 1.0, 1.0, 1.0, 1.0, 1.0, 1.0, 1.0, 1.0, 1.0, 1.0, 1.0, 1.0, 1.0, 1.0, 1.0, 1.0, 1.0, 1.0, 1.0, 1.0, 1.0, 1.0, 1.0, 1.0, 1.0, 1.0, 1.0, 1.0, 1.0, 1.0, 1.0, 1.0, 1.0, 1.0, 1.0, 1.0, 1.0, 1.0, 1.0, 1.0, 1.0, 1.0, 1.0, 1.0, 1.0, 1.0, 1.0, 1.0, 1.0, 1.0, 1.0, 1.0, 1.0, 1.0, 1.0, 1.0, 1.0, 1.0, 1.0, 1.0, 1.0, 1.0, 1.0, 1.0, 1.0, 1.0, 1.0, 1.0, 1.0, 1.0, 1.0, 1.0, 1.0, 1.0, 1.0, 1.0, 1.0, 1.0, 1.0, 1.0, 1.0, 1.0, 1.0, 1.0, 1.0, 1.0, 1.0, 1.0, 1.0, 1.0, 1.0, 1.0, 1.0, 1.0, 1.0, 1.0, 1.0, 1.0, 1.0, 1.0, 1.0, 1.0, 1.0, 1.0, 1.0, 1.0, 1.0, 1.0, 1.0, 1.0, 1.0, 1.0, 1.0, 1.0, 1.0, 1.0, 1.0, 1.0, 1.0, 1.0, 1.0, 1.0, 1.0, 1.0, 1.0, 1.0, 1.0, 1.0, 1.0, 1.0, 1.0, 1.0, 1.0, 1.0, 1.0, 1.0, 1.0, 1.0, 1.0, 1.0, 1.0, 1.0, 1.0, 1.0, 1.0, 1.0, 1.0, 1.0, 1.0, 1.0, 1.0, 1.0, 1.0, 1.0, 1.0, 1.0, 1.0, 1.0, 1.0, 1.0, 1.0, 1.0, 1.0, 1.0, 1.0, 1.0, 1.0, 1.0, 1.0, 1.0, 1.0, 1.0, 1.0, 1.0, 1.0, 1.0, 1.0, 1.0, 1.0, 1.0, 1.0, 1.0, 1.0, 1.0, 1.0, 1.0, 1.0, 1.0, 1.0, 1.0, 1.0, 1.0, 1.0, 1.0, 1.0, 1.0, 1.0, 1.0, 1.0, 1.0, 1.0, 1.0, 1.0, 1.0, 1.0, 1.0, 1.0, 1.0, 1.0, 1.0, 1.0, 1.0, 1.0, 1.0, 1.0, 1.0, 1.0, 1.0, 1.0, 1.0, 1.0, 1.0, 1.0, 1.0, 1.0, 1.0, 1.0, 1.0, 1.0, 1.0, 1.0, 1.0, 1.0, 1.0, 1.0, 1.0, 1.0, 1.0, 1.0, 1.0, 1.0, 1.0, 1.0, 1.0, 1.0, 1.0, 1.0, 1.0, 1.0, 1.0, 1.0, 1.0, 1.0, 1.0, 1.0, 1.0, 1.0, 1.0, 1.0, 1.0, 1.0, 1.0, 1.0, 1.0, 1.0, 1.0, 1.0, 1.0, 1.0, 1.0, 1.0, 1.0, 1.0, 1.0, 1.0, 1.0, 1.0, 1.0, 1.0, 1.0, 1.0, 1.0, 1.0, 1.0, 1.0, 1.0, 1.0, 1.0, 1.0, 1.0, 1.0, 1.0, 1.0, 1.0, 1.0, 1.0, 1.0, 1.0, 1.0, 1.0, 1.0, 1.0, 1.0, 1.0, 1.0, 1.0, 1.0, 1.0, 1.0, 1.0, 1.0, 1.0, 1.0, 1.0, 1.0, 1.0, 1.0, 1.0, 1.0, 1.0, 1.0, 1.0, 1.0, 1.0, 1.0, 1.0, 1.0, 1.0, 1.0, 1.0, 1.0, 1.0, 1.0, 1.0, 1.0, 1.0, 1.0, 1.0, 1.0, 1.0, 1.0, 1.0, 1.0, 1.0, 1.0, 1.0, 1.0, 1.0, 1.0, 1.0, 1.0, 1.0, 1.0, 1.0, 1.0, 1.0, 1.0, 1.0, 1.0, 1.0, 1.0, 1.0, 1.0, 1.0, 1.0, 1.0, 1.0, 1.0, 1.0, 1.0, 1.0, 1.0, 1.0, 1.0, 1.0, 1.0, 1.0, 1.0, 1.0, 1.0, 1.0, 1.0, 1.0, 1.0, 1.0, 1.0, 1.0, 1.0, 1.0, 1.0, 1.0, 1.0, 1.0, 1.0, 1.0, 1.0, 1.0, 1.0, 1.0, 1.0, 1.0, 1.0, 1.0, 1.0, 1.0, 1.0, 1.0, 1.0, 1.0, 1.0, 1.0, 1.0, 1.0, 1.0, 1.0, 1.0, 1.0, 1.0, 1.0, 1.0, 1.0, 1.0, 1.0, 1.0, 1.0, 1.0, 1.0, 1.0, 1.0, 1.0, 1.0, 1.0, 1.0, 1.0, 1.0, 1.0, 1.0, 1.0, 1.0, 1.0, 1.0, 1.0, 1.0, 1.0, 1.0, 1.0, 1.0, 1.0, 1.0, 1.0, 1.0, 1.0, 1.0, 1.0, 1.0, 1.0, 1.0, 1.0, 1.0, 1.0, 1.0, 1.0, 1.0, 1.0, 1.0, 1.0, 1.0, 1.0, 1.0, 1.0, 1.0, 1.0, 1.0, 1.0, 1.0, 1.0, 1.0, 1.0, 1.0, 1.0, 1.0, 1.0, 1.0, 1.0, 1.0, 1.0, 1.0, 1.0, 1.0, 1.0, 1.0, 1.0, 1.0, 1.0, 1.0, 1.0, 1.0, 1.0, 1.0, 1.0, 1.0, 1.0, 1.0, 1.0, 1.0, 1.0, 1.0, 1.0, 1.0, 1.0, 1.0, 1.0, 1.0, 1.0, 1.0, 1.0, 1.0, 1.0, 1.0, 1.0, 1.0, 1.0, 1.0, 1.0, 1.0, 1.0, 1.0, 1.0, 1.0, 1.0, 1.0, 1.0, 1.0, 1.0, 1.0, 1.0, 1.0, 1.0, 1.0, 1.0, 1.0, 1.0, 1.0, 1.0, 1.0, 1.0, 1.0, 1.0, 1.0, 1.0, 1.0, 1.0, 1.0, 1.0, 1.0, 1.0, 1.0, 1.0, 1.0, 1.0, 1.0, 1.0, 1.0, 1.0, 1.0, 1.0, 1.0, 1.0, 1.0, 1.0, 1.0, 1.0, 1.0, 1.0, 1.0, 1.0, 1.0, 1.0, 1.0, 1.0, 1.0, 1.0, 1.0, 1.0, 1.0, 1.0, 1.0, 1.0, 1.0, 1.0, 1.0, 1.0, 1.0, 1.0, 1.0, 1.0, 1.0, 1.0, 1.0, 1.0, 1.0, 1.0, 1.0, 1.0, 1.0, 1.0, 1.0, 1.0, 1.0, 1.0, 1.0, 1.0, 1.0, 1.0, 1.0, 1.0, 1.0, 1.0, 1.0, 1.0, 1.0, 1.0, 1.0, 1.0, 1.0, 1.0, 1.0, 1.0, 1.0, 1.0, 1.0, 1.0, 1.0, 1.0, 1.0, 1.0, 1.0, 1.0, 1.0, 1.0, 1.0, 1.0, 1.0, 1.0, 1.0, 1.0, 1.0, 1.0, 1.0, 1.0, 1.0, 1.0, 1.0, 1.0, 1.0, 1.0, 1.0, 1.0, 1.0, 1.0, 1.0, 1.0, 1.0, 1.0, 1.0, 1.0, 1.0, 1.0, 1.0, 1.0, 1.0, 1.0, 1.0, 1.0, 1.0, 1.0, 1.0, 1.0, 1.0, 1.0, 1.0, 1.0, 1.0, 1.0, 1.0, 1.0, 1.0, 1.0, 1.0, 1.0, 1.0, 1.0, 1.0, 1.0, 1.0, 1.0, 1.0, 1.0, 1.0, 1.0, 1.0, 1.0, 1.0, 1.0, 1.0, 1.0, 1.0, 1.0, 1.0, 1.0, 1.0, 1.0, 1.0, 1.0, 1.0, 1.0, 1.0, 1.0, 1.0, 1.0, 1.0, 1.0, 1.0, 1.0, 1.0, 1.0, 1.0, 1.0, 1.0, 1.0, 1.0, 1.0, 1.0, 1.0, 1.0, 1.0, 1.0, 1.0, 1.0, 1.0, 1.0, 1.0, 1.0, 1.0, 1.0, 1.0, 1.0, 1.0, 1.0, 1.0, 1.0, 1.0, 1.0, 1.0, 1.0, 1.0, 1.0, 1.0, 1.0, 1.0, 1.0, 1.0, 1.0, 1.0, 1.0, 1.0, 1.0, 1.0, 1.0, 1.0, 1.0, 1.0, 1.0, 1.0, 1.0, 1.0, 1.0, 1.0, 1.0, 1.0, 1.0, 1.0, 1.0, 1.0, 1.0, 1.0, 1.0, 1.0, 1.0, 1.0, 1.0, 1.0, 1.0, 1.0, 1.0, 1.0, 1.0, 1.0, 1.0, 1.0, 1.0, 1.0, 1.0, 1.0, 1.0, 1.0, 1.0, 1.0, 1.0, 1.0, 1.0, 1.0, 1.0, 1.0, 1.0, 1.0, 1.0, 1.0, 1.0, 1.0, 1.0, 1.0, 1.0, 1.0, 1.0, 1.0, 1.0, 1.0, 1.0, 1.0, 1.0, 1.0, 1.0, 1.0, 1.0, 1.0, 1.0, 1.0, 1.0, 1.0, 1.0, 1.0, 1.0, 1.0, 1.0, 1.0, 1.0, 1.0, 1.0, 1.0, 1.0, 1.0, 1.0, 1.0, 1.0, 1.0, 1.0, 1.0, 1.0, 1.0, 1.0, 1.0, 1.0, 1.0, 1.0, 1.0, 1.0, 1.0, 1.0, 1.0, 1.0, 1.0, 1.0, 1.0, 1.0, 1.0, 1.0, 1.0, 1.0, 1.0, 1.0, 1.0, 1.0, 1.0, 1.0, 1.0, 1.0, 1.0, 1.0, 1.0, 1.0, 1.0, 1.0, 1.0, 1.0, 1.0, 1.0, 1.0, 1.0, 1.0, 1.0, 1.0, 1.0, 1.0, 1.0, 1.0, 1.0, 1.0, 1.0, 1.0, 1.0, 1.0, 1.0, 1.0, 1.0, 1.0, 1.0, 1.0, 1.0, 1.0, 1.0, 1.0, 1.0, 1.0, 1.0, 1.0, 1.0, 1.0, 1.0, 1.0, 1.0, 1.0, 1.0, 1.0, 1.0, 1.0, 1.0, 1.0, 1.0, 1.0, 1.0, 1.0, 1.0, 1.0, 1.0, 1.0, 1.0, 1.0, 1.0, 1.0, 1.0, 1.0, 1.0, 1.0, 1.0, 1.0, 1.0, 1.0, 1.0, 1.0, 1.0, 1.0, 1.0, 1.0, 1.0, 1.0, 1.0, 1.0, 1.0, 1.0, 1.0, 1.0, 1.0, 1.0, 1.0, 1.0, 1.0, 1.0, 1.0, 1.0, 1.0, 1.0, 1.0, 1.0, 1.0, 1.0, 1.0, 1.0, 1.0, 1.0, 1.0, 1.0, 1.0, 1.0, 1.0, 1.0, 1.0, 1.0, 1.0, 1.0, 1.0, 1.0, 1.0, 1.0, 1.0, 1.0, 1.0, 1.0, 1.0, 1.0, 1.0, 1.0, 1.0, 1.0, 1.0, 1.0, 1.0, 1.0, 1.0, 1.0, 1.0, 1.0, 1.0, 1.0, 1.0, 1.0, 1.0, 1.0, 1.0, 1.0, 1.0, 1.0, 1.0, 1.0, 1.0, 1.0, 1.0, 1.0, 1.0, 1.0, 1.0, 1.0, 1.0, 1.0, 1.0, 1.0, 1.0, 1.0, 1.0, 1.0, 1.0, 1.0, 1.0, 1.0, 1.0, 1.0, 1.0, 1.0, 1.0, 1.0, 1.0, 1.0, 1.0, 1.0, 1.0, 1.0, 1.0, 1.0, 1.0, 1.0, 1.0, 1.0, 1.0, 1.0, 1.0, 1.0, 1.0, 1.0, 1.0, 1.0, 1.0, 1.0, 1.0, 1.0, 1.0, 1.0, 1.0, 1.0, 1.0, 1.0, 1.0, 1.0, 1.0, 1.0, 1.0, 1.0, 1.0, 1.0, 1.0, 1.0, 1.0, 1.0, 1.0, 1.0, 1.0, 1.0, 1.0, 1.0, 1.0, 1.0, 1.0, 1.0, 1.0, 1.0, 1.0, 1.0, 1.0, 1.0, 1.0, 1.0, 1.0, 1.0, 1.0, 1.0, 1.0, 1.0, 1.0, 1.0, 1.0, 1.0, 1.0, 1.0, 1.0, 1.0, 1.0, 1.0, 1.0, 1.0, 1.0, 1.0, 1.0, 1.0, 1.0, 1.0, 1.0, 1.0, 1.0, 1.0, 1.0, 1.0, 1.0, 1.0, 1.0, 1.0, 1.0, 1.0, 1.0, 1.0, 1.0, 1.0, 1.0, 1.0, 1.0, 1.0, 1.0, 1.0, 1.0, 1.0, 1.0, 1.0, 1.0, 1.0, 1.0, 1.0, 1.0, 1.0, 1.0, 1.0, 1.0, 1.0, 1.0, 1.0, 1.0, 1.0, 1.0, 1.0, 1.0, 1.0, 1.0, 1.0, 1.0, 1.0, 1.0, 1.0, 1.0, 1.0, 1.0, 1.0, 1.0, 1.0, 1.0, 1.0, 1.0, 1.0, 1.0, 1.0, 1.0, 1.0, 1.0, 1.0, 1.0, 1.0, 1.0, 1.0, 1.0, 1.0, 1.0, 1.0, 1.0, 1.0, 1.0, 1.0, 1.0, 1.0, 1.0, 1.0, 1.0, 1.0, 1.0, 1.0, 1.0, 1.0, 1.0, 1.0, 1.0, 1.0, 1.0, 1.0, 1.0, 1.0, 1.0, 1.0, 1.0, 1.0, 1.0, 1.0, 1.0, 1.0, 1.0, 1.0, 1.0, 1.0, 1.0, 1.0, 1.0, 1.0, 1.0, 1.0, 1.0, 1.0, 1.0, 1.0, 1.0, 1.0, 1.0, 1.0, 1.0, 1.0, 1.0, 1.0, 1.0, 1.0, 1.0, 1.0, 1.0, 1.0, 1.0, 1.0, 1.0, 1.0, 1.0, 1.0, 1.0, 1.0, 1.0, 1.0, 1.0, 1.0, 1.0, 1.0, 1.0, 1.0, 1.0, 1.0, 1.0, 1.0, 1.0, 1.0, 1.0, 1.0, 1.0, 1.0, 1.0, 1.0, 1.0, 1.0, 1.0, 1.0, 1.0, 1.0, 1.0, 1.0, 1.0, 1.0, 1.0, 1.0, 1.0, 1.0, 1.0, 1.0, 1.0, 1.0, 1.0, 1.0, 1.0, 1.0, 1.0, 1.0, 1.0, 1.0, 1.0, 1.0, 1.0, 1.0, 1.0, 1.0, 1.0, 1.0, 1.0, 1.0, 1.0, 1.0, 1.0, 1.0, 1.0, 1.0, 1.0, 1.0, 1.0, 1.0, 1.0, 1.0, 1.0, 1.0, 1.0, 1.0, 1.0, 1.0, 1.0, 1.0, 1.0, 1.0, 1.0, 1.0, 1.0, 1.0, 1.0, 1.0, 1.0, 1.0, 1.0, 1.0, 1.0, 1.0, 1.0, 1.0, 1.0, 1.0, 1.0, 1.0, 1.0, 1.0, 1.0, 1.0, 1.0, 1.0, 1.0, 1.0, 1.0, 1.0, 1.0, 1.0, 1.0, 1.0, 1.0, 1.0, 1.0, 1.0, 1.0, 1.0, 1.0, 1.0, 1.0, 1.0, 1.0, 1.0, 1.0, 1.0, 1.0, 1.0, 1.0, 1.0, 1.0, 1.0, 1.0, 1.0, 1.0, 1.0, 1.0, 1.0, 1.0, 1.0, 1.0, 1.0, 1.0, 1.0, 1.0, 1.0, 1.0, 1.0, 1.0, 1.0, 1.0, 1.0, 1.0, 1.0, 1.0, 1.0, 1.0, 1.0, 1.0, 1.0, 1.0, 1.0, 1.0, 1.0, 1.0, 1.0, 1.0, 1.0, 1.0, 1.0, 1.0, 1.0, 1.0, 1.0, 1.0, 1.0, 1.0, 1.0, 1.0, 1.0, 1.0, 1.0, 1.0, 1.0, 1.0, 1.0, 1.0, 1.0, 1.0, 1.0, 1.0, 1.0, 1.0, 1.0, 1.0, 1.0, 1.0, 1.0, 1.0, 1.0, 1.0, 1.0, 1.0, 1.0, 1.0, 1.0, 1.0, 1.0, 1.0, 1.0, 1.0, 1.0, 1.0, 1.0, 1.0, 1.0, 1.0, 1.0, 1.0, 1.0, 1.0, 1.0, 1.0, 1.0, 1.0, 1.0, 1.0, 1.0, 1.0, 1.0, 1.0, 1.0, 1.0, 1.0, 1.0, 1.0, 1.0, 1.0, 1.0, 1.0, 1.0, 1.0, 1.0, 1.0, 1.0, 1.0, 1.0, 1.0, 1.0, 1.0, 1.0, 1.0, 1.0, 1.0, 1.0, 1.0, 1.0, 1.0, 1.0, 1.0, 1.0, 1.0, 1.0, 1.0, 1.0, 1.0, 1.0, 1.0, 1.0, 1.0, 1.0, 1.0, 1.0, 1.0, 1.0, 1.0, 1.0, 1.0, 1.0, 1.0, 1.0, 1.0, 1.0, 1.0, 1.0, 1.0, 1.0, 1.0, 1.0, 1.0, 1.0, 1.0, 1.0, 1.0, 1.0, 1.0, 1.0, 1.0, 1.0, 1.0, 1.0, 1.0, 1.0, 1.0, 1.0, 1.0, 1.0, 1.0, 1.0, 1.0, 1.0, 1.0, 1.0, 1.0, 1.0, 1.0, 1.0, 1.0, 1.0, 1.0, 1.0, 1.0, 1.0, 1.0, 1.0, 1.0, 1.0, 1.0, 1.0, 1.0, 1.0, 1.0, 1.0, 1.0, 1.0, 1.0, 1.0, 1.0, 1.0, 1.0, 1.0, 1.0, 1.0, 1.0, 1.0, 1.0, 1.0, 1.0, 1.0, 1.0, 1.0, 1.0, 1.0, 1.0, 1.0, 1.0, 1.0, 1.0, 1.0, 1.0, 1.0, 1.0, 1.0, 1.0, 1.0, 1.0, 1.0, 1.0, 1.0, 1.0, 1.0, 1.0, 1.0, 1.0, 1.0, 1.0, 1.0, 1.0, 1.0, 1.0, 1.0, 1.0, 1.0, 1.0, 1.0, 1.0, 1.0, 1.0, 1.0, 1.0, 1.0, 1.0, 1.0, 1.0, 1.0, 1.0, 1.0, 1.0, 1.0, 1.0, 1.0, 1.0, 1.0, 1.0, 1.0, 1.0, 1.0, 1.0, 1.0, 1.0, 1.0, 1.0, 1.0, 1.0, 1.0, 1.0, 1.0, 1.0, 1.0, 1.0, 1.0, 1.0, 1.0, 1.0, 1.0, 1.0, 1.0, 1.0, 1.0, 1.0, 1.0, 1.0, 1.0, 1.0, 1.0, 1.0, 1.0, 1.0, 1.0, 1.0, 1.0, 1.0, 1.0, 1.0, 1.0, 1.0, 1.0, 1.0, 1.0, 1.0, 1.0, 1.0, 1.0, 1.0, 1.0, 1.0, 1.0, 1.0, 1.0, 1.0, 1.0, 1.0, 1.0, 1.0, 1.0, 1.0, 1.0, 1.0, 1.0, 1.0, 1.0, 1.0, 1.0, 1.0, 1.0, 1.0, 1.0, 1.0, 1.0, 1.0, 1.0, 1.0, 1.0, 1.0, 1.0, 1.0, 1.0, 1.0, 1.0, 1.0, 1.0, 1.0, 1.0, 1.0, 1.0, 1.0, 1.0, 1.0, 1.0, 1.0, 1.0, 1.0, 1.0, 1.0, 1.0, 1.0, 1.0, 1.0, 1.0, 1.0, 1.0, 1.0, 1.0, 1.0, 1.0, 1.0, 1.0, 1.0, 1.0, 1.0, 1.0, 1.0, 1.0, 1.0, 1.0, 1.0, 1.0, 1.0, 1.0, 1.0, 1.0, 1.0, 1.0, 1.0, 1.0, 1.0, 1.0, 1.0, 1.0, 1.0, 1.0, 1.0, 1.0, 1.0, 1.0, 1.0, 1.0, 1.0, 1.0, 1.0, 1.0, 1.0, 1.0, 1.0, 1.0, 1.0, 1.0, 1.0, 1.0, 1.0, 1.0, 1.0, 1.0, 1.0, 1.0, 1.0, 1.0, 1.0, 1.0, 1.0, 1.0, 1.0, 1.0, 1.0, 1.0, 1.0, 1.0, 1.0, 1.0, 1.0, 1.0, 1.0, 1.0, 1.0, 1.0, 1.0, 1.0, 1.0, 1.0, 1.0, 1.0, 1.0, 1.0, 1.0, 1.0, 1.0, 1.0, 1.0, 1.0, 1.0, 1.0, 1.0, 1.0, 1.0, 1.0, 1.0, 1.0, 1.0, 1.0, 1.0, 1.0, 1.0, 1.0, 1.0, 1.0, 1.0, 1.0, 1.0, 1.0, 1.0, 1.0, 1.0, 1.0, 1.0, 1.0, 1.0, 1.0, 1.0, 1.0, 1.0, 1.0, 1.0, 1.0, 1.0, 1.0, 1.0, 1.0, 1.0, 1.0, 1.0, 1.0, 1.0, 1.0, 1.0, 1.0, 1.0, 1.0, 1.0, 1.0, 1.0, 1.0, 1.0, 1.0, 1.0, 1.0, 1.0, 1.0, 1.0, 1.0, 1.0, 1.0, 1.0, 1.0, 1.0, 1.0, 1.0, 1.0, 1.0, 1.0, 1.0, 1.0, 1.0, 1.0, 1.0, 1.0, 1.0, 1.0, 1.0, 1.0, 1.0, 1.0, 1.0, 1.0, 1.0, 1.0, 1.0, 1.0, 1.0, 1.0, 1.0, 1.0, 1.0, 1.0, 1.0, 1.0, 1.0, 1.0, 1.0, 1.0, 1.0, 1.0, 1.0, 1.0, 1.0, 1.0, 1.0, 1.0, 1.0, 1.0, 1.0, 1.0, 1.0, 1.0, 1.0, 1.0, 1.0, 1.0, 1.0, 1.0, 1.0, 1.0, 1.0, 1.0, 1.0, 1.0, 1.0, 1.0, 1.0, 1.0, 1.0, 1.0, 1.0, 1.0, 1.0, 1.0, 1.0, 1.0, 1.0, 1.0, 1.0, 1.0, 1.0, 1.0, 1.0, 1.0, 1.0, 1.0, 1.0, 1.0, 1.0, 1.0, 1.0, 1.0, 1.0, 1.0, 1.0, 1.0, 1.0, 1.0, 1.0, 1.0, 1.0, 1.0, 1.0, 1.0, 1.0, 1.0, 1.0, 1.0, 1.0, 1.0, 1.0, 1.0, 1.0, 1.0, 1.0, 1.0, 1.0, 1.0, 1.0, 1.0, 1.0, 1.0, 1.0, 1.0, 1.0, 1.0, 1.0, 1.0, 1.0, 1.0, 1.0, 1.0, 1.0, 1.0, 1.0, 1.0, 1.0, 1.0, 1.0, 1.0, 1.0, 1.0, 1.0, 1.0, 1.0, 1.0, 1.0, 1.0, 1.0, 1.0, 1.0, 1.0, 1.0, 1.0, 1.0, 1.0, 1.0, 1.0, 1.0, 1.0, 1.0, 1.0, 1.0, 1.0, 1.0, 1.0, 1.0, 1.0, 1.0, 1.0, 1.0, 1.0, 1.0, 1.0, 1.0, 1.0, 1.0, 1.0, 1.0, 1.0, 1.0, 1.0, 1.0, 1.0, 1.0, 1.0, 1.0, 1.0, 1.0, 1.0, 1.0, 1.0, 1.0, 1.0, 1.0, 1.0, 1.0, 1.0, 1.0, 1.0, 1.0, 1.0, 1.0, 1.0, 1.0, 1.0, 1.0, 1.0, 1.0, 1.0, 1.0, 1.0, 1.0, 1.0, 1.0, 1.0, 1.0, 1.0, 1.0, 1.0, 1.0, 1.0, 1.0, 1.0, 1.0, 1.0, 1.0, 1.0, 1.0, 1.0, 1.0, 1.0, 1.0, 1.0, 1.0, 1.0, 1.0, 1.0, 1.0, 1.0, 1.0, 1.0, 1.0, 1.0, 1.0, 1.0, 1.0, 1.0, 1.0, 1.0, 1.0, 1.0, 1.0, 1.0, 1.0, 1.0, 1.0, 1.0, 1.0, 1.0, 1.0, 1.0, 1.0, 1.0, 1.0, 1.0, 1.0, 1.0, 1.0, 1.0, 1.0, 1.0, 1.0, 1.0, 1.0, 1.0, 1.0, 1.0, 1.0, 1.0, 1.0, 1.0, 1.0, 1.0, 1.0, 1.0, 1.0, 1.0, 1.0, 1.0, 1.0, 1.0, 1.0, 1.0, 1.0, 1.0, 1.0, 1.0, 1.0, 1.0, 1.0, 1.0, 1.0, 1.0, 1.0, 1.0, 1.0, 1.0, 1.0, 1.0, 1.0, 1.0, 1.0, 1.0, 1.0, 1.0, 1.0, 1.0, 1.0, 1.0, 1.0, 1.0, 1.0, 1.0, 1.0, 1.0, 1.0, 1.0, 1.0, 1.0, 1.0, 1.0, 1.0, 1.0, 1.0, 1.0, 1.0, 1.0, 1.0, 1.0, 1.0, 1.0, 1.0, 1.0, 1.0, 1.0, 1.0, 1.0, 1.0, 1.0, 1.0, 1.0, 1.0, 1.0, 1.0, 1.0, 1.0, 1.0, 1.0, 1.0, 1.0, 1.0, 1.0, 1.0, 1.0, 1.0, 1.0, 1.0, 1.0, 1.0, 1.0, 1.0, 1.0, 1.0, 1.0, 1.0, 1.0, 1.0, 1.0, 1.0, 1.0, 1.0, 1.0, 1.0, 1.0, 1.0, 1.0, 1.0, 1.0, 1.0, 1.0, 1.0, 1.0, 1.0, 1.0, 1.0, 1.0, 1.0, 1.0, 1.0, 1.0, 1.0, 1.0, 1.0, 1.0, 1.0, 1.0, 1.0, 1.0, 1.0, 1.0, 1.0, 1.0, 1.0, 1.0, 1.0, 1.0, 1.0, 1.0, 1.0, 1.0, 1.0, 1.0, 1.0, 1.0, 1.0, 1.0, 1.0, 1.0, 1.0, 1.0, 1.0, 1.0, 1.0, 1.0, 1.0, 1.0, 1.0, 1.0, 1.0, 1.0, 1.0, 1.0, 1.0, 1.0, 1.0, 1.0, 1.0, 1.0, 1.0, 1.0, 1.0, 1.0, 1.0, 1.0, 1.0, 1.0, 1.0, 1.0, 1.0, 1.0, 1.0, 1.0, 1.0, 1.0, 1.0, 1.0, 1.0, 1.0, 1.0, 1.0, 1.0, 1.0, 1.0, 1.0, 1.0, 1.0, 1.0, 1.0, 1.0, 1.0, 1.0, 1.0, 1.0, 1.0, 1.0, 1.0, 1.0, 1.0, 1.0, 1.0, 1.0, 1.0, 1.0, 1.0, 1.0, 1.0, 1.0, 1.0, 1.0, 1.0, 1.0, 1.0, 1.0, 1.0, 1.0, 1.0, 1.0, 1.0, 1.0, 1.0, 1.0, 1.0, 1.0, 1.0, 1.0, 1.0, 1.0, 1.0, 1.0, 1.0, 1.0, 1.0, 1.0, 1.0, 1.0, 1.0, 1.0, 1.0, 1.0, 1.0, 1.0, 1.0, 1.0, 1.0, 1.0, 1.0, 1.0, 1.0, 1.0, 1.0, 1.0, 1.0, 1.0, 1.0, 1.0, 1.0, 1.0, 1.0, 1.0, 1.0, 1.0, 1.0, 1.0, 1.0, 1.0, 1.0, 1.0, 1.0, 1.0, 1.0, 1.0, 1.0, 1.0, 1.0, 1.0, 1.0, 1.0, 1.0, 1.0, 1.0, 1.0, 1.0, 1.0, 1.0, 1.0, 1.0, 1.0, 1.0, 1.0, 1.0, 1.0, 1.0, 1.0, 1.0, 1.0, 1.0, 1.0, 1.0, 1.0, 1.0, 1.0, 1.0, 1.0, 1.0, 1.0, 1.0, 1.0, 1.0, 1.0, 1.0, 1.0, 1.0, 1.0, 1.0, 1.0, 1.0, 1.0, 1.0, 1.0, 1.0, 1.0, 1.0, 1.0, 1.0, 1.0, 1.0, 1.0, 1.0, 1.0, 1.0, 1.0, 1.0, 1.0, 1.0, 1.0, 1.0, 1.0, 1.0, 1.0, 1.0, 1.0, 1.0, 1.0, 1.0, 1.0, 1.0, 1.0, 1.0, 1.0, 1.0, 1.0, 1.0, 1.0, 1.0, 1.0, 1.0, 1.0, 1.0, 1.0, 1.0, 1.0, 1.0, 1.0, 1.0, 1.0, 1.0, 1.0, 1.0, 1.0, 1.0, 1.0, 1.0, 1.0, 1.0, 1.0, 1.0, 1.0, 1.0, 1.0, 1.0, 1.0, 1.0, 1.0, 1.0, 1.0, 1.0, 1.0, 1.0, 1.0, 1.0, 1.0, 1.0, 1.0, 1.0, 1.0, 1.0, 1.0, 1.0, 1.0, 1.0, 1.0, 1.0, 1.0, 1.0, 1.0, 1.0, 1.0, 1.0, 1.0, 1.0, 1.0, 1.0, 1.0, 1.0, 1.0, 1.0, 1.0, 1.0, 1.0, 1.0, 1.0, 1.0, 1.0, 1.0, 1.0, 1.0, 1.0, 1.0, 1.0, 1.0, 1.0, 1.0, 1.0, 1.0, 1.0, 1.0, 1.0, 1.0, 1.0, 1.0, 1.0, 1.0, 1.0, 1.0, 1.0, 1.0, 1.0, 1.0, 1.0, 1.0, 1.0, 1.0, 1.0, 1.0, 1.0, 1.0, 1.0, 1.0, 1.0, 1.0, 1.0, 1.0, 1.0, 1.0, 1.0, 1.0, 1.0, 1.0, 1.0, 1.0, 1.0, 1.0, 1.0, 1.0, 1.0, 1.0, 1.0, 1.0, 1.0, 1.0, 1.0, 1.0, 1.0, 1.0, 1.0, 1.0, 1.0, 1.0, 1.0, 1.0, 1.0, 1.0, 1.0, 1.0, 1.0, 1.0, 1.0, 1.0, 1.0, 1.0, 1.0, 1.0, 1.0, 1.0, 1.0, 1.0, 1.0, 1.0, 1.0, 1.0, 1.0, 1.0, 1.0, 1.0, 1.0, 1.0, 1.0, 1.0, 1.0, 1.0, 1.0, 1.0, 1.0, 1.0, 1.0, 1.0, 1.0, 1.0, 1.0, 1.0, 1.0, 1.0, 1.0, 1.0, 1.0, 1.0, 1.0, 1.0, 1.0, 1.0, 1.0, 1.0, 1.0, 1.0, 1.0, 1.0, 1.0, 1.0, 1.0, 1.0, 1.0, 1.0, 1.0, 1.0, 1.0, 1.0, 1.0, 1.0, 1.0, 1.0, 1.0, 1.0, 1.0, 1.0, 1.0, 1.0, 1.0, 1.0, 1.0, 1.0, 1.0, 1.0, 1.0, 1.0, 1.0, 1.0, 1.0, 1.0, 1.0, 1.0, 1.0, 1.0, 1.0, 1.0, 1.0, 1.0, 1.0, 1.0, 1.0, 1.0, 1.0, 1.0, 1.0, 1.0, 1.0, 1.0, 1.0, 1.0, 1.0, 1.0, 1.0, 1.0, 1.0, 1.0, 1.0, 1.0, 1.0, 1.0, 1.0, 1.0, 1.0, 1.0, 1.0, 1.0, 1.0, 1.0, 1.0, 1.0, 1.0, 1.0, 1.0, 1.0, 1.0, 1.0, 1.0, 1.0, 1.0, 1.0, 1.0, 1.0, 1.0, 1.0, 1.0, 1.0, 1.0, 1.0, 1.0, 1.0, 1.0, 1.0, 1.0, 1.0, 1.0, 1.0, 1.0, 1.0, 1.0, 1.0, 1.0, 1.0, 1.0, 1.0, 1.0, 1.0, 1.0, 1.0, 1.0, 1.0, 1.0, 1.0, 1.0, 1.0, 1.0, 1.0, 1.0, 1.0, 1.0, 1.0, 1.0, 1.0, 1.0, 1.0, 1.0, 1.0, 1.0, 1.0, 1.0, 1.0, 1.0, 1.0, 1.0, 1.0, 1.0, 1.0, 1.0, 1.0, 1.0, 1.0, 1.0, 1.0, 1.0, 1.0, 1.0, 1.0, 1.0, 1.0, 1.0, 1.0, 1.0, 1.0, 1.0, 1.0, 1.0, 1.0, 1.0, 1.0, 1.0, 1.0, 1.0, 1.0, 1.0, 1.0, 1.0, 1.0, 1.0, 1.0, 1.0, 1.0, 1.0, 1.0, 1.0, 1.0, 1.0, 1.0, 1.0, 1.0, 1.0, 1.0, 1.0, 1.0, 1.0, 1.0, 1.0, 1.0, 1.0, 1.0, 1.0, 1.0, 1.0, 1.0, 1.0, 1.0, 1.0, 1.0, 1.0, 1.0, 1.0, 1.0, 1.0, 1.0, 1.0, 1.0, 1.0, 1.0, 1.0, 1.0, 1.0, 1.0, 1.0, 1.0, 1.0, 1.0, 1.0, 1.0, 1.0, 1.0, 1.0, 1.0, 1.0, 1.0, 1.0, 1.0, 1.0, 1.0, 1.0, 1.0, 1.0, 1.0, 1.0, 1.0, 1.0, 1.0, 1.0, 1.0, 1.0, 1.0, 1.0, 1.0, 1.0, 1.0, 1.0, 1.0, 1.0, 1.0, 1.0, 1.0, 1.0, 1.0, 1.0, 1.0, 1.0, 1.0, 1.0, 1.0, 1.0, 1.0, 1.0, 1.0, 1.0, 1.0, 1.0, 1.0, 1.0, 1.0, 1.0, 1.0, 1.0, 1.0, 1.0, 1.0, 1.0, 1.0, 1.0, 1.0, 1.0, 1.0, 1.0, 1.0, 1.0, 1.0, 1.0, 1.0, 1.0, 1.0, 1.0, 1.0, 1.0, 1.0, 1.0, 1.0, 1.0, 1.0, 1.0, 1.0, 1.0, 1.0, 1.0, 1.0, 1.0, 1.0, 1.0, 1.0, 1.0, 1.0, 1.0, 1.0, 1.0, 1.0, 1.0, 1.0, 1.0, 1.0, 1.0, 1.0, 1.0, 1.0, 1.0, 1.0, 1.0, 1.0, 1.0, 1.0, 1.0, 1.0, 1.0, 1.0, 1.0, 1.0, 1.0, 1.0, 1.0, 1.0, 1.0, 1.0, 1.0, 1.0, 1.0, 1.0, 1.0, 1.0, 1.0, 1.0, 1.0, 1.0, 1.0, 1.0, 1.0, 1.0, 1.0, 1.0, 1.0, 1.0, 1.0, 1.0, 1.0, 1.0, 1.0, 1.0, 1.0, 1.0, 1.0, 1.0, 1.0, 1.0, 1.0, 1.0, 1.0, 1.0, 1.0, 1.0, 1.0, 1.0, 1.0, 1.0, 1.0, 1.0, 1.0, 1.0, 1.0, 1.0, 1.0, 1.0, 1.0, 1.0, 1.0, 1.0, 1.0, 1.0, 1.0, 1.0, 1.0, 1.0, 1.0, 1.0, 1.0, 1.0, 1.0, 1.0, 1.0, 1.0, 1.0, 1.0, 1.0, 1.0, 1.0, 1.0, 1.0, 1.0, 1.0, 1.0, 1.0, 1.0, 1.0, 1.0, 1.0, 1.0, 1.0, 1.0, 1.0, 1.0, 1.0, 1.0, 1.0, 1.0, 1.0, 1.0, 1.0, 1.0, 1.0, 1.0, 1.0, 1.0, 1.0, 1.0, 1.0, 1.0, 1.0, 1.0, 1.0, 1.0, 1.0, 1.0, 1.0, 1.0, 1.0, 1.0, 1.0, 1.0, 1.0, 1.0, 1.0, 1.0, 1.0, 1.0, 1.0, 1.0, 1.0, 1.0, 1.0, 1.0, 1.0, 1.0, 1.0, 1.0, 1.0, 1.0, 1.0, 1.0, 1.0, 1.0, 1.0, 1.0, 1.0, 1.0, 1.0, 1.0, 1.0, 1.0, 1.0, 1.0, 1.0, 1.0, 1.0, 1.0, 1.0, 1.0, 1.0, 1.0, 1.0, 1.0, 1.0, 1.0, 1.0, 1.0, 1.0, 1.0, 1.0, 1.0, 1.0, 1.0, 1.0, 1.0, 1.0, 1.0, 1.0, 1.0, 1.0, 1.0, 1.0, 1.0, 1.0, 1.0, 1.0, 1.0, 1.0, 1.0, 1.0, 1.0, 1.0, 1.0, 1.0, 1.0, 1.0, 1.0, 1.0, 1.0, 1.0, 1.0, 1.0, 1.0, 1.0, 1.0, 1.0, 1.0, 1.0, 1.0, 1.0, 1.0, 1.0, 1.0, 1.0, 1.0, 1.0, 1.0, 1.0, 1.0, 1.0, 1.0, 1.0, 1.0, 1.0, 1.0, 1.0, 1.0, 1.0, 1.0, 1.0, 1.0, 1.0, 1.0, 1.0, 1.0, 1.0, 1.0, 1.0, 1.0, 1.0, 1.0, 1.0, 1.0, 1.0, 1.0, 1.0, 1.0, 1.0, 1.0, 1.0, 1.0, 1.0, 1.0, 1.0, 1.0, 1.0, 1.0, 1.0, 1.0, 1.0, 1.0, 1.0, 1.0, 1.0, 1.0, 1.0, 1.0, 1.0, 1.0, 1.0, 1.0, 1.0, 1.0, 1.0, 1.0, 1.0, 1.0, 1.0, 1.0, 1.0, 1.0, 1.0, 1.0, 1.0, 1.0, 1.0, 1.0, 1.0, 1.0, 1.0, 1.0, 1.0, 1.0, 1.0, 1.0, 1.0, 1.0, 1.0, 1.0, 1.0, 1.0, 1.0, 1.0, 1.0, 1.0, 1.0, 1.0, 1.0, 1.0, 1.0, 1.0, 1.0, 1.0, 1.0, 1.0, 1.0, 1.0, 1.0, 1.0, 1.0, 1.0, 1.0, 1.0, 1.0, 1.0, 1.0, 1.0, 1.0, 1.0, 1.0, 1.0, 1.0, 1.0, 1.0, 1.0, 1.0, 1.0, 1.0, 1.0, 1.0, 1.0, 1.0, 1.0, 1.0, 1.0, 1.0, 1.0, 1.0, 1.0, 1.0, 1.0, 1.0, 1.0, 1.0, 1.0, 1.0, 1.0, 1.0, 1.0, 1.0, 1.0, 1.0, 1.0, 1.0, 1.0, 1.0, 1.0, 1.0, 1.0, 1.0, 1.0, 1.0, 1.0, 1.0, 1.0, 1.0, 1.0, 1.0, 1.0, 1.0, 1.0, 1.0, 1.0, 1.0, 1.0, 1.0, 1.0, 1.0, 1.0, 1.0, 1.0, 1.0, 1.0, 1.0, 1.0, 1.0, 1.0, 1.0, 1.0, 1.0, 1.0, 1.0, 1.0, 1.0, 1.0, 1.0, 1.0, 1.0, 1.0, 1.0, 1.0, 1.0, 1.0, 1.0, 1.0, 1.0, 1.0, 1.0, 1.0, 1.0, 1.0, 1.0, 1.0, 1.0, 1.0, 1.0, 1.0, 1.0, 1.0, 1.0, 1.0, 1.0, 1.0, 1.0, 1.0, 1.0, 1.0, 1.0, 1.0, 1.0, 1.0, 1.0, 1.0, 1.0, 1.0, 1.0, 1.0, 1.0, 1.0, 1.0, 1.0, 1.0, 1.0, 1.0, 1.0, 1.0, 1.0, 1.0, 1.0, 1.0, 1.0, 1.0, 1.0, 1.0, 1.0, 1.0, 1.0, 1.0, 1.0, 1.0, 1.0, 1.0, 1.0, 1.0, 1.0, 1.0, 1.0, 1.0, 1.0, 1.0, 1.0, 1.0, 1.0, 1.0, 1.0, 1.0, 1.0, 1.0, 1.0, 1.0, 1.0, 1.0, 1.0, 1.0, 1.0, 1.0, 1.0, 1.0, 1.0, 1.0, 1.0, 1.0, 1.0, 1.0, 1.0, 1.0, 1.0, 1.0, 1.0, 1.0, 1.0, 1.0, 1.0, 1.0, 1.0, 1.0, 1.0, 1.0, 1.0, 1.0, 1.0, 1.0, 1.0, 1.0, 1.0, 1.0, 1.0, 1.0, 1.0, 1.0, 1.0, 1.0, 1.0, 1.0, 1.0, 1.0, 1.0, 1.0, 1.0, 1.0, 1.0, 1.0, 1.0, 1.0, 1.0, 1.0, 1.0, 1.0, 1.0, 1.0, 1.0, 1.0, 1.0, 1.0, 1.0, 1.0, 1.0, 1.0, 1.0, 1.0, 1.0, 1.0, 1.0, 1.0, 1.0, 1.0, 1.0, 1.0, 1.0, 1.0, 1.0, 1.0, 1.0, 1.0, 1.0, 1.0, 1.0, 1.0, 1.0, 1.0, 1.0, 1.0, 1.0, 1.0, 1.0, 1.0, 1.0, 1.0, 1.0, 1.0, 1.0, 1.0, 1.0, 1.0, 1.0, 1.0, 1.0, 1.0, 1.0, 1.0, 1.0, 1.0, 1.0, 1.0, 1.0, 1.0, 1.0, 1.0, 1.0, 1.0, 1.0, 1.0, 1.0, 1.0, 1.0, 1.0, 1.0, 1.0, 1.0, 1.0, 1.0, 1.0, 1.0, 1.0, 1.0, 1.0, 1.0, 1.0, 1.0, 1.0, 1.0, 1.0, 1.0, 1.0, 1.0, 1.0, 1.0, 1.0, 1.0, 1.0, 1.0, 1.0, 1.0, 1.0, 1.0, 1.0, 1.0, 1.0, 1.0, 1.0, 1.0, 1.0, 1.0, 1.0, 1.0, 1.0, 1.0, 1.0, 1.0, 1.0, 1.0, 1.0, 1.0, 1.0, 1.0, 1.0, 1.0, 1.0, 1.0, 1.0, 1.0, 1.0, 1.0, 1.0, 1.0, 1.0, 1.0, 1.0, 1.0, 1.0, 1.0, 1.0, 1.0, 1.0, 1.0, 1.0, 1.0, 1.0, 1.0, 1.0, 1.0, 1.0, 1.0, 1.0, 1.0, 1.0, 1.0, 1.0, 1.0, 1.0, 1.0, 1.0, 1.0, 1.0, 1.0, 1.0, 1.0, 1.0, 1.0, 1.0, 1.0, 1.0, 1.0, 1.0, 1.0, 1.0, 1.0, 1.0, 1.0, 1.0, 1.0, 1.0, 1.0, 1.0, 1.0, 1.0, 1.0, 1.0, 1.0, 1.0, 1.0, 1.0, 1.0, 1.0, 1.0, 1.0, 1.0, 1.0, 1.0, 1.0, 1.0, 1.0, 1.0, 1.0, 1.0, 1.0, 1.0, 1.0, 1.0, 1.0, 1.0, 1.0, 1.0, 1.0, 1.0, 1.0, 1.0, 1.0, 1.0, 1.0, 1.0, 1.0, 1.0, 1.0, 1.0, 1.0, 1.0, 1.0, 1.0, 1.0, 1.0, 1.0, 1.0, 1.0, 1.0, 1.0, 1.0, 1.0, 1.0, 1.0, 1.0, 1.0, 1.0, 1.0, 1.0, 1.0, 1.0, 1.0, 1.0, 1.0, 1.0, 1.0, 1.0, 1.0, 1.0, 1.0, 1.0, 1.0, 1.0, 1.0, 1.0, 1.0, 1.0, 1.0, 1.0, 1.0, 1.0, 1.0, 1.0, 1.0, 1.0, 1.0, 1.0, 1.0, 1.0, 1.0, 1.0, 1.0, 1.0, 1.0, 1.0, 1.0, 1.0, 1.0, 1.0, 1.0, 1.0, 1.0, 1.0, 1.0, 1.0, 1.0, 1.0, 1.0, 1.0, 1.0, 1.0, 1.0, 1.0, 1.0, 1.0, 1.0, 1.0, 1.0, 1.0, 1.0, 1.0, 1.0, 1.0, 1.0, 1.0, 1.0, 1.0, 1.0, 1.0, 1.0, 1.0, 1.0, 1.0, 1.0, 1.0, 1.0, 1.0, 1.0, 1.0, 1.0, 1.0, 1.0, 1.0, 1.0, 1.0, 1.0, 1.0, 1.0, 1.0, 1.0, 1.0, 1.0, 1.0, 1.0, 1.0, 1.0, 1.0, 1.0, 1.0, 1.0, 1.0, 1.0, 1.0, 1.0, 1.0, 1.0, 1.0, 1.0, 1.0, 1.0, 1.0, 1.0, 1.0, 1.0, 1.0, 1.0, 1.0, 1.0, 1.0, 1.0, 1.0, 1.0, 1.0, 1.0, 1.0, 1.0, 1.0, 1.0, 1.0, 1.0, 1.0, 1.0, 1.0, 1.0, 1.0, 1.0, 1.0, 1.0, 1.0, 1.0, 1.0, 1.0, 1.0, 1.0, 1.0, 1.0, 1.0, 1.0, 1.0, 1.0, 1.0, 1.0, 1.0, 1.0, 1.0, 1.0, 1.0, 1.0, 1.0, 1.0, 1.0, 1.0, 1.0, 1.0, 1.0, 1.0, 1.0, 1.0, 1.0, 1.0, 1.0, 1.0, 1.0, 1.0, 1.0, 1.0, 1.0, 1.0, 1.0, 1.0, 1.0, 1.0, 1.0, 1.0, 1.0, 1.0, 1.0, 1.0, 1.0, 1.0, 1.0, 1.0, 1.0, 1.0, 1.0, 1.0, 1.0, 1.0, 1.0, 1.0, 1.0, 1.0, 1.0, 1.0, 1.0, 1.0, 1.0, 1.0, 1.0, 1.0, 1.0, 1.0, 1.0, 1.0, 1.0, 1.0, 1.0, 1.0, 1.0, 1.0, 1.0, 1.0, 1.0, 1.0, 1.0, 1.0, 1.0, 1.0, 1.0, 1.0, 1.0, 1.0, 1.0, 1.0, 1.0, 1.0, 1.0, 1.0, 1.0, 1.0, 1.0, 1.0, 1.0, 1.0, 1.0, 1.0, 1.0, 1.0, 1.0, 1.0, 1.0, 1.0, 1.0, 1.0, 1.0, 1.0, 1.0, 1.0, 1.0, 1.0, 1.0, 1.0, 1.0, 1.0, 1.0, 1.0, 1.0, 1.0, 1.0, 1.0, 1.0, 1.0, 1.0, 1.0, 1.0, 1.0, 1.0, 1.0, 1.0, 1.0, 1.0, 1.0, 1.0, 1.0, 1.0, 1.0, 1.0, 1.0, 1.0, 1.0, 1.0, 1.0, 1.0, 1.0, 1.0, 1.0, 1.0, 1.0, 1.0, 1.0, 1.0, 1.0, 1.0, 1.0, 1.0, 1.0, 1.0, 1.0, 1.0, 1.0, 1.0, 1.0, 1.0, 1.0, 1.0, 1.0, 1.0, 1.0, 1.0, 1.0, 1.0, 1.0, 1.0, 1.0, 1.0, 1.0, 1.0, 1.0, 1.0, 1.0, 1.0, 1.0, 1.0, 1.0, 1.0, 1.0, 1.0, 1.0, 1.0, 1.0, 1.0, 1.0, 1.0, 1.0, 1.0, 1.0, 1.0, 1.0, 1.0, 1.0, 1.0, 1.0, 1.0, 1.0, 1.0, 1.0, 1.0, 1.0, 1.0, 1.0, 1.0, 1.0, 1.0, 1.0, 1.0, 1.0, 1.0, 1.0, 1.0, 1.0, 1.0, 1.0, 1.0, 1.0, 1.0, 1.0, 1.0, 1.0, 1.0, 1.0, 1.0, 1.0, 1.0, 1.0, 1.0, 1.0, 1.0, 1.0, 1.0, 1.0, 1.0, 1.0, 1.0, 1.0, 1.0, 1.0, 1.0, 1.0, 1.0, 1.0, 1.0, 1.0, 1.0, 1.0, 1.0, 1.0, 1.0, 1.0, 1.0, 1.0, 1.0, 1.0, 1.0, 1.0, 1.0, 1.0, 1.0, 1.0, 1.0, 1.0, 1.0, 1.0, 1.0, 1.0, 1.0, 1.0, 1.0, 1.0, 1.0, 1.0, 1.0, 1.0, 1.0, 1.0, 1.0, 1.0, 1.0, 1.0, 1.0, 1.0, 1.0, 1.0, 1.0, 1.0, 1.0, 1.0, 1.0, 1.0, 1.0, 1.0, 1.0, 1.0, 1.0, 1.0, 1.0, 1.0, 1.0, 1.0, 1.0, 1.0, 1.0, 1.0, 1.0, 1.0, 1.0, 1.0, 1.0, 1.0, 1.0, 1.0, 1.0, 1.0, 1.0, 1.0, 1.0, 1.0, 1.0, 1.0, 1.0, 1.0, 1.0, 1.0, 1.0, 1.0, 1.0, 1.0, 1.0, 1.0, 1.0, 1.0, 1.0, 1.0, 1.0, 1.0, 1.0, 1.0, 1.0, 1.0, 1.0, 1.0, 1.0, 1.0, 1.0, 1.0, 1.0, 1.0, 1.0, 1.0, 1.0, 1.0, 1.0, 1.0, 1.0, 1.0, 1.0, 1.0, 1.0, 1.0, 1.0, 1.0, 1.0, 1.0, 1.0, 1.0, 1.0, 1.0, 1.0, 1.0, 1.0, 1.0, 1.0, 1.0, 1.0, 1.0, 1.0, 1.0, 1.0, 1.0, 1.0, 1.0, 1.0, 1.0, 1.0, 1.0, 1.0, 1.0, 1.0, 1.0, 1.0, 1.0, 1.0, 1.0, 1.0, 1.0, 1.0, 1.0, 1.0, 1.0, 1.0, 1.0, 1.0, 1.0, 1.0, 1.0, 1.0, 1.0, 1.0, 1.0, 1.0, 1.0, 1.0, 1.0, 1.0, 1.0, 1.0, 1.0, 1.0, 1.0, 1.0, 1.0, 1.0, 1.0, 1.0, 1.0, 1.0, 1.0, 1.0, 1.0, 1.0, 1.0, 1.0, 1.0, 1.0, 1.0, 1.0, 1.0, 1.0, 1.0, 1.0, 1.0, 1.0, 1.0, 1.0, 1.0, 1.0, 1.0, 1.0, 1.0, 1.0, 1.0, 1.0, 1.0, 1.0, 1.0, 1.0, 1.0, 1.0, 1.0, 1.0, 1.0, 1.0, 1.0, 1.0, 1.0, 1.0, 1.0, 1.0, 1.0, 1.0, 1.0, 1.0, 1.0, 1.0, 1.0, 1.0, 1.0, 1.0, 1.0, 1.0, 1.0, 1.0, 1.0, 1.0, 1.0, 1.0, 1.0, 1.0, 1.0, 1.0, 1.0, 1.0, 1.0, 1.0, 1.0, 1.0, 1.0, 1.0, 1.0, 1.0, 1.0, 1.0, 1.0, 1.0, 1.0, 1.0, 1.0, 1.0, 1.0, 1.0, 1.0, 1.0, 1.0, 1.0, 1.0, 1.0, 1.0, 1.0, 1.0, 1.0, 1.0, 1.0, 1.0, 1.0, 1.0, 1.0, 1.0, 1.0, 1.0, 1.0, 1.0, 1.0, 1.0, 1.0, 1.0, 1.0, 1.0, 1.0, 1.0, 1.0, 1.0, 1.0, 1.0, 1.0, 1.0, 1.0, 1.0, 1.0, 1.0, 1.0, 1.0, 1.0, 1.0, 1.0, 1.0, 1.0, 1.0, 1.0, 1.0, 1.0, 1.0, 1.0, 1.0, 1.0, 1.0, 1.0, 1.0, 1.0, 1.0, 1.0, 1.0, 1.0, 1.0, 1.0, 1.0, 1.0, 1.0, 1.0, 1.0, 1.0, 1.0, 1.0, 1.0, 1.0, 1.0, 1.0, 1.0, 1.0, 1.0, 1.0, 1.0, 1.0, 1.0, 1.0, 1.0, 1.0, 1.0, 1.0, 1.0, 1.0, 1.0, 1.0, 1.0, 1.0, 1.0, 1.0, 1.0, 1.0, 1.0, 1.0, 1.0, 1.0, 1.0, 1.0, 1.0, 1.0, 1.0, 1.0, 1.0, 1.0, 1.0, 1.0, 1.0, 1.0, 1.0, 1.0, 1.0, 1.0, 1.0, 1.0, 1.0, 1.0, 1.0, 1.0, 1.0, 1.0, 1.0, 1.0, 1.0, 1.0, 1.0, 1.0, 1.0, 1.0, 1.0, 1.0, 1.0, 1.0, 1.0, 1.0, 1.0, 1.0, 1.0, 1.0, 1.0, 1.0, 1.0, 1.0, 1.0, 1.0, 1.0, 1.0, 1.0, 1.0, 1.0, 1.0, 1.0, 1.0, 1.0, 1.0, 1.0, 1.0, 1.0, 1.0, 1.0, 1.0, 1.0, 1.0, 1.0, 1.0, 1.0, 1.0, 1.0, 1.0, 1.0, 1.0, 1.0, 1.0, 1.0, 1.0, 1.0, 1.0, 1.0, 1.0, 1.0, 1.0, 1.0, 1.0, 1.0, 1.0, 1.0, 1.0, 1.0, 1.0, 1.0, 1.0, 1.0, 1.0, 1.0, 1.0, 1.0, 1.0, 1.0, 1.0, 1.0, 1.0, 1.0, 1.0, 1.0, 1.0, 1.0, 1.0, 1.0, 1.0, 1.0, 1.0, 1.0, 1.0, 1.0, 1.0, 1.0, 1.0, 1.0, 1.0, 1.0])
me_cube_004.materials.append(mat_spherecube)
me_cube_004.use_remesh_preserve_volume = False
me_cube_004.use_remesh_preserve_attributes = False
me_cube_004.use_mirror_vertex_groups = False
me_cube_004.update()

# ---- objects
ob_cube = bpy.data.objects.new('Cube', me_cube_004)
ob_lamp = bpy.data.objects.new('Lamp', light_lamp)
ob_camera = bpy.data.objects.new('Camera', cam_camera)

# ---- transforms, parenting, visibility, modifiers, constraints
ob_cube.location = (0.0, 0.0, 0.0)
ob_cube.lineart.crease_threshold = 0.0
_m = ob_cube.modifiers.new('Subsurf', 'SUBSURF')
_m.uv_smooth = 'PRESERVE_CORNERS'
_m.quality = 1
_m.levels = 3
_m.render_levels = 1
_m.show_only_control_edges = False
ob_lamp.location = (4.076, 1.005, 5.904)
ob_lamp.rotation_euler = (0.6503, 0.05522, 1.866)
ob_lamp.lock_rotations_4d = False
ob_lamp.empty_display_type = 'ARROWS'
ob_lamp.color = (0.0, 0.0, 0.0, 0.0)
ob_lamp.lineart.crease_threshold = 0.0
ob_camera.location = (7.481, -6.508, 5.344)
ob_camera.rotation_euler = (1.109, 0.0, 0.8149)
ob_camera.lock_rotations_4d = False
ob_camera.empty_display_type = 'ARROWS'
ob_camera.color = (0.0, 0.0, 0.0, 0.0)
ob_camera.display_type = 'WIRE'
ob_camera.lineart.crease_threshold = 0.0

# ---- collection membership
col_collection_1.objects.link(ob_cube)
col_collection_1.objects.link(ob_lamp)
col_collection_1.objects.link(ob_camera)

# ---- scene / render settings (as saved in the file)
scene.camera = ob_camera
scene.frame_start = 1; scene.frame_end = 250; scene.frame_set(2)
scene.render.engine = 'BLENDER_EEVEE_NEXT'
scene.render.resolution_percentage = 50
scene.render.dither_intensity = 0.0
scene.cycles.use_denoising = False
scene.cycles.samples = 128
scene.cycles.sampling_pattern = 'TABULATED_SOBOL'
scene.cycles.use_adaptive_sampling = False
scene.cycles.use_light_tree = False
scene.cycles.blur_glossy = 0.0
scene.cycles.sample_clamp_indirect = 0.0
scene.view_settings.view_transform = 'Standard'
bpy.context.view_layer.update()
